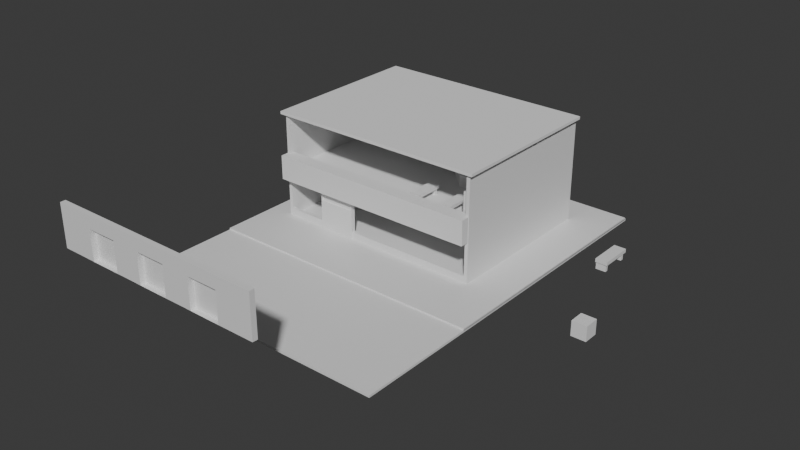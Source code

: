 # Source: prototype1.blend  (saved by Blender 4.1.24; exported with 4.5.12 LTS)
import bpy
from mathutils import Matrix  # noqa: F401  (used for matrix-valued properties, if any)

bpy.ops.wm.read_factory_settings(use_empty=True)
scene = bpy.context.scene
scene.name = 'Scene'

# ---- collections
col_collection = bpy.data.collections.new('Collection'); scene.collection.children.link(col_collection)

# ---- materials (node trees are filled in below, after node groups)
mat_material = bpy.data.materials.new('Material')
mat_material.alpha_threshold = 0.0
mat_material.use_transparent_shadow = False
mat_material.roughness = 0.5
mat_material.line_color = (0.0, 0.0, 0.0, 1.0)

# ---- material node trees
mat_material.use_nodes = True; mat_material.node_tree.nodes.clear()
_N = mat_material.node_tree.nodes; _L = mat_material.node_tree.links
n0 = _N.new('ShaderNodeOutputMaterial'); n0.name = 'Material Output'; n0.location = (300, 300)
n1 = _N.new('ShaderNodeBsdfPrincipled'); n1.name = 'Principled BSDF'; n1.location = (10, 300)
n1.inputs[3].default_value = 1.45
_L.new(n1.outputs[0], n0.inputs[0])
n0.is_active_output = True

# ---- world
world_world = bpy.data.worlds.new('World'); scene.world = world_world
world_world.use_nodes = True; world_world.node_tree.nodes.clear()
_N = world_world.node_tree.nodes; _L = world_world.node_tree.links
n0 = _N.new('ShaderNodeOutputWorld'); n0.name = 'World Output'; n0.location = (300, 300)
n1 = _N.new('ShaderNodeBackground'); n1.name = 'Background'; n1.location = (10, 300)
n1.inputs[0].default_value = (0.05088, 0.05088, 0.05088, 1.0)
_L.new(n1.outputs[0], n0.inputs[0])
n0.is_active_output = True
world_world.color = (0.05088, 0.05088, 0.05088)
world_world.use_sun_shadow = False
world_world.sun_shadow_jitter_overblur = 0.0

# ---- meshes
me_cube = bpy.data.meshes.new('Cube')
me_cube.from_pydata([(1.0, 1.0, 1.0), (1.0, 1.0, -1.0), (1.0, -1.0, 1.0), (1.0, -1.0, -1.0), (-1.0, 1.0, 1.0), (-1.0, 1.0, -1.0), (-1.0, -1.0, 1.0), (-1.0, -1.0, -1.0)], [], [(0, 4, 6, 2), (3, 2, 6, 7), (7, 6, 4, 5), (5, 1, 3, 7), (1, 0, 2, 3), (5, 4, 0, 1)])
_uv = me_cube.uv_layers.new(name='UVMap')
_uv.uv.foreach_set('vector', [0.625, 0.5, 0.875, 0.5, 0.875, 0.75, 0.625, 0.75, 0.375, 0.75, 0.625, 0.75, 0.625, 1.0, 0.375, 1.0, 0.375, 0.0, 0.625, 0.0, 0.625, 0.25, 0.375, 0.25, 0.125, 0.5, 0.375, 0.5, 0.375, 0.75, 0.125, 0.75, 0.375, 0.5, 0.625, 0.5, 0.625, 0.75, 0.375, 0.75, 0.375, 0.25, 0.625, 0.25, 0.625, 0.5, 0.375, 0.5])
me_cube.materials.append(mat_material)
me_cube.use_mirror_vertex_groups = False
me_cube.update()
me_cube_001 = bpy.data.meshes.new('Cube.001')
me_cube_001.from_pydata([(1.224, 1.662, -0.9831), (1.224, 1.662, -1.002), (1.224, -1.662, -0.9831), (1.224, -1.662, -1.002), (-1.224, 1.662, -0.9831), (-1.224, 1.662, -1.002), (-1.224, -1.662, -0.9831), (-1.224, -1.662, -1.002)], [], [(0, 4, 6, 2), (3, 2, 6, 7), (7, 6, 4, 5), (5, 1, 3, 7), (1, 0, 2, 3), (5, 4, 0, 1)])
_uv = me_cube_001.uv_layers.new(name='UVMap')
_uv.uv.foreach_set('vector', [0.625, 0.5, 0.875, 0.5, 0.875, 0.75, 0.625, 0.75, 0.375, 0.75, 0.625, 0.75, 0.625, 1.0, 0.375, 1.0, 0.375, 0.0, 0.625, 0.0, 0.625, 0.25, 0.375, 0.25, 0.125, 0.5, 0.375, 0.5, 0.375, 0.75, 0.125, 0.75, 0.375, 0.5, 0.625, 0.5, 0.625, 0.75, 0.375, 0.75, 0.375, 0.25, 0.625, 0.25, 0.625, 0.5, 0.375, 0.5])
me_cube_001.materials.append(mat_material)
me_cube_001.use_mirror_vertex_groups = False
me_cube_001.update()
me_cube_002 = bpy.data.meshes.new('Cube.002')
me_cube_002.from_pydata([(1.0, 9.453, 13.52), (1.0, 9.453, -1.0), (1.0, -12.74, 13.52), (1.0, -12.74, -1.0), (0.5282, 9.453, 13.52), (0.5282, 9.453, -1.0), (0.5282, -12.74, 13.52), (0.5282, -12.74, -1.0)], [], [(0, 4, 6, 2), (3, 2, 6, 7), (7, 6, 4, 5), (5, 1, 3, 7), (1, 0, 2, 3), (5, 4, 0, 1)])
_uv = me_cube_002.uv_layers.new(name='UVMap')
_uv.uv.foreach_set('vector', [0.625, 0.5, 0.875, 0.5, 0.875, 0.75, 0.625, 0.75, 0.375, 0.75, 0.625, 0.75, 0.625, 1.0, 0.375, 1.0, 0.375, 0.0, 0.625, 0.0, 0.625, 0.25, 0.375, 0.25, 0.125, 0.5, 0.375, 0.5, 0.375, 0.75, 0.125, 0.75, 0.375, 0.5, 0.625, 0.5, 0.625, 0.75, 0.375, 0.75, 0.375, 0.25, 0.625, 0.25, 0.625, 0.5, 0.375, 0.5])
me_cube_002.materials.append(mat_material)
me_cube_002.use_mirror_vertex_groups = False
me_cube_002.update()
me_cube_003 = bpy.data.meshes.new('Cube.003')
me_cube_003.from_pydata([(1.0, 9.453, 13.52), (1.0, 9.453, -1.0), (1.0, -12.74, 13.52), (1.0, -12.74, -1.0), (0.5282, 9.453, 13.52), (0.5282, 9.453, -1.0), (0.5282, -12.74, 13.52), (0.5282, -12.74, -1.0)], [], [(0, 4, 6, 2), (3, 2, 6, 7), (7, 6, 4, 5), (5, 1, 3, 7), (1, 0, 2, 3), (5, 4, 0, 1)])
_uv = me_cube_003.uv_layers.new(name='UVMap')
_uv.uv.foreach_set('vector', [0.625, 0.5, 0.875, 0.5, 0.875, 0.75, 0.625, 0.75, 0.375, 0.75, 0.625, 0.75, 0.625, 1.0, 0.375, 1.0, 0.375, 0.0, 0.625, 0.0, 0.625, 0.25, 0.375, 0.25, 0.125, 0.5, 0.375, 0.5, 0.375, 0.75, 0.125, 0.75, 0.375, 0.5, 0.625, 0.5, 0.625, 0.75, 0.375, 0.75, 0.375, 0.25, 0.625, 0.25, 0.625, 0.5, 0.375, 0.5])
me_cube_003.materials.append(mat_material)
me_cube_003.use_mirror_vertex_groups = False
me_cube_003.update()
me_cube_004 = bpy.data.meshes.new('Cube.004')
me_cube_004.from_pydata([(1.0, 13.09, 13.52), (1.0, 13.23, -1.428), (1.0, -15.15, 13.52), (1.0, -15.29, -1.236), (0.5282, 13.09, 13.52), (0.5282, 13.23, -1.428), (0.5282, -15.15, 13.52), (0.5282, -15.29, -1.236)], [], [(0, 4, 6, 2), (3, 2, 6, 7), (7, 6, 4, 5), (5, 1, 3, 7), (1, 0, 2, 3), (5, 4, 0, 1)])
_uv = me_cube_004.uv_layers.new(name='UVMap')
_uv.uv.foreach_set('vector', [0.625, 0.5, 0.875, 0.5, 0.875, 0.75, 0.625, 0.75, 0.375, 0.75, 0.625, 0.75, 0.625, 1.0, 0.375, 1.0, 0.375, 0.0, 0.625, 0.0, 0.625, 0.25, 0.375, 0.25, 0.125, 0.5, 0.375, 0.5, 0.375, 0.75, 0.125, 0.75, 0.375, 0.5, 0.625, 0.5, 0.625, 0.75, 0.375, 0.75, 0.375, 0.25, 0.625, 0.25, 0.625, 0.5, 0.375, 0.5])
me_cube_004.materials.append(mat_material)
me_cube_004.use_mirror_vertex_groups = False
me_cube_004.update()
me_cube_005 = bpy.data.meshes.new('Cube.005')
me_cube_005.from_pydata([(1.0, -1.989, 0.2146), (1.0, -1.989, -1.0), (1.0, -19.98, 0.2146), (1.0, -19.98, -1.0), (0.5282, -1.989, 0.2146), (0.5282, -1.989, -1.0), (0.5282, -19.98, 0.2146), (0.5282, -19.98, -1.0)], [], [(0, 4, 6, 2), (3, 2, 6, 7), (7, 6, 4, 5), (5, 1, 3, 7), (1, 0, 2, 3), (5, 4, 0, 1)])
_uv = me_cube_005.uv_layers.new(name='UVMap')
_uv.uv.foreach_set('vector', [0.625, 0.5, 0.875, 0.5, 0.875, 0.75, 0.625, 0.75, 0.375, 0.75, 0.625, 0.75, 0.625, 1.0, 0.375, 1.0, 0.375, 0.0, 0.625, 0.0, 0.625, 0.25, 0.375, 0.25, 0.125, 0.5, 0.375, 0.5, 0.375, 0.75, 0.125, 0.75, 0.375, 0.5, 0.625, 0.5, 0.625, 0.75, 0.375, 0.75, 0.375, 0.25, 0.625, 0.25, 0.625, 0.5, 0.375, 0.5])
me_cube_005.materials.append(mat_material)
me_cube_005.use_mirror_vertex_groups = False
me_cube_005.update()
me_cube_006 = bpy.data.meshes.new('Cube.006')
me_cube_006.from_pydata([(1.0, 13.09, 0.2146), (1.0, 13.09, -1.0), (1.0, -44.84, 0.2146), (1.0, -44.84, -1.0), (0.5282, 13.09, 0.2146), (0.5282, 13.09, -1.0), (0.5282, -44.84, 0.2146), (0.5282, -44.84, -1.0)], [], [(0, 4, 6, 2), (3, 2, 6, 7), (7, 6, 4, 5), (5, 1, 3, 7), (1, 0, 2, 3), (5, 4, 0, 1)])
_uv = me_cube_006.uv_layers.new(name='UVMap')
_uv.uv.foreach_set('vector', [0.625, 0.5, 0.875, 0.5, 0.875, 0.75, 0.625, 0.75, 0.375, 0.75, 0.625, 0.75, 0.625, 1.0, 0.375, 1.0, 0.375, 0.0, 0.625, 0.0, 0.625, 0.25, 0.375, 0.25, 0.125, 0.5, 0.375, 0.5, 0.375, 0.75, 0.125, 0.75, 0.375, 0.5, 0.625, 0.5, 0.625, 0.75, 0.375, 0.75, 0.375, 0.25, 0.625, 0.25, 0.625, 0.5, 0.375, 0.5])
me_cube_006.materials.append(mat_material)
me_cube_006.use_mirror_vertex_groups = False
me_cube_006.update()
me_cube_007 = bpy.data.meshes.new('Cube.007')
me_cube_007.from_pydata([(1.14, 3.485, 5.096), (1.14, 3.485, 3.191), (1.14, -12.2, 5.096), (1.14, -12.2, 3.191), (0.5282, 4.026, 5.217), (0.5282, 4.026, -1.0), (0.5282, -12.74, 5.217), (0.5282, -12.74, -1.0), (1.14, 4.026, 5.217), (1.14, 4.026, -1.0), (1.14, -12.74, 5.217), (1.14, -12.74, -1.0), (1.026, 3.485, 5.096), (1.026, 3.485, 3.191), (1.026, -12.2, 5.096), (1.026, -12.2, 3.191)], [], [(8, 4, 6, 10), (11, 10, 6, 7), (7, 6, 4, 5), (5, 9, 11, 7), (3, 1, 13, 15), (5, 4, 8, 9), (0, 1, 9, 8), (3, 2, 10, 11), (2, 0, 8, 10), (1, 3, 11, 9), (13, 12, 14, 15), (2, 3, 15, 14), (0, 2, 14, 12), (1, 0, 12, 13)])
_uv = me_cube_007.uv_layers.new(name='UVMap')
_uv.uv.foreach_set('vector', [0.625, 0.5, 0.875, 0.5, 0.875, 0.75, 0.625, 0.75, 0.375, 0.75, 0.625, 0.75, 0.625, 1.0, 0.375, 1.0, 0.375, 0.0, 0.625, 0.0, 0.625, 0.25, 0.375, 0.25, 0.125, 0.5, 0.375, 0.5, 0.375, 0.75, 0.125, 0.75, 0.3967, 0.7419, 0.3967, 0.5081, 0.3967, 0.5081, 0.3967, 0.7419, 0.375, 0.25, 0.625, 0.25, 0.625, 0.5, 0.375, 0.5, 0.6033, 0.5081, 0.3967, 0.5081, 0.375, 0.5, 0.625, 0.5, 0.3967, 0.7419, 0.6033, 0.7419, 0.625, 0.75, 0.375, 0.75, 0.6033, 0.7419, 0.6033, 0.5081, 0.625, 0.5, 0.625, 0.75, 0.3967, 0.5081, 0.3967, 0.7419, 0.375, 0.75, 0.375, 0.5, 0.3967, 0.5081, 0.6033, 0.5081, 0.6033, 0.7419, 0.3967, 0.7419, 0.6033, 0.7419, 0.3967, 0.7419, 0.3967, 0.7419, 0.6033, 0.7419, 0.6033, 0.5081, 0.6033, 0.7419, 0.6033, 0.7419, 0.6033, 0.5081, 0.3967, 0.5081, 0.6033, 0.5081, 0.6033, 0.5081, 0.3967, 0.5081])
me_cube_007.materials.append(mat_material)
me_cube_007.use_mirror_vertex_groups = False
me_cube_007.update()
me_cube_008 = bpy.data.meshes.new('Cube.008')
me_cube_008.from_pydata([(1.0, 2.937, -1.0), (1.0, -12.36, -1.0), (-0.7078, 2.937, -1.0), (-0.7078, -12.36, -1.0), (-1.684, 11.66, -1.0), (-1.684, 6.027, -1.0), (-7.568, 11.66, -1.0), (-7.568, 6.027, -1.0), (1.0, 2.937, 0.7699), (-0.7078, -12.36, 0.7699), (1.0, -12.36, 0.7699), (-0.7078, 2.937, 0.7699), (-1.684, 11.66, 0.7699), (-1.684, 6.027, 0.7699), (-7.568, 11.66, 0.7699), (-7.568, 6.027, 0.7699), (-0.6797, -12.05, 0.7699), (-0.6797, -12.05, 0.8762), (1.028, -12.05, 0.8762), (1.028, 3.247, 0.8762), (-0.6797, 3.247, 0.8762), (-1.656, 6.337, 0.8762), (-1.656, 11.97, 0.8762), (-7.54, 6.337, 0.8762), (-7.54, 11.97, 0.8762), (1.028, 3.247, 0.7699), (1.028, -12.05, 0.7699), (-0.6797, 3.247, 0.7699), (-1.656, 11.97, 0.7699), (-1.656, 6.337, 0.7699), (-7.54, 11.97, 0.7699), (-7.54, 6.337, 0.7699)], [], [(10, 8, 25, 26), (2, 0, 1, 3), (13, 11, 27, 29), (15, 13, 29, 31), (0, 2, 5, 4), (8, 0, 4, 12), (4, 5, 7, 6), (12, 4, 6, 14), (20, 17, 18, 19, 22, 24, 23, 21), (7, 15, 14, 6), (8, 12, 28, 25), (5, 13, 15, 7), (2, 11, 13, 5), (0, 8, 10, 1), (3, 9, 11, 2), (1, 10, 9, 3), (26, 18, 17, 16), (16, 17, 20, 27), (25, 19, 18, 26), (27, 20, 21, 29), (29, 21, 23, 31), (31, 23, 24, 30), (22, 28, 30, 24), (19, 25, 28, 22), (11, 9, 16, 27), (9, 10, 26, 16), (12, 14, 30, 28), (14, 15, 31, 30)])
_uv = me_cube_008.uv_layers.new(name='UVMap')
_uv.uv.foreach_set('vector', [0.6108, 0.75, 0.6108, 0.5, 0.6108, 0.5, 0.6108, 0.75, 0.125, 0.5, 0.375, 0.5, 0.375, 0.75, 0.125, 0.75, 0.6108, 0.25, 0.6108, 0.25, 0.6108, 0.25, 0.6108, 0.25, 0.6108, 0.25, 0.6108, 0.25, 0.6108, 0.25, 0.6108, 0.25, 0.375, 0.5, 0.125, 0.5, 0.125, 0.5, 0.375, 0.5, 0.6108, 0.5, 0.375, 0.5, 0.375, 0.5, 0.6108, 0.5, 0.375, 0.5, 0.125, 0.5, 0.125, 0.5, 0.375, 0.5, 0.6108, 0.5, 0.375, 0.5, 0.375, 0.5, 0.6108, 0.5, 0.875, 0.75, 0.875, 0.75, 0.625, 0.75, 0.625, 0.5, 0.625, 0.5, 0.625, 0.5, 0.875, 0.5, 0.875, 0.5, 0.375, 0.25, 0.6108, 0.25, 0.6108, 0.5, 0.375, 0.5, 0.6108, 0.5, 0.6108, 0.5, 0.6108, 0.5, 0.6108, 0.5, 0.375, 0.25, 0.6108, 0.25, 0.6108, 0.25, 0.375, 0.25, 0.375, 0.25, 0.6108, 0.25, 0.6108, 0.25, 0.375, 0.25, 0.375, 0.5, 0.6108, 0.5, 0.6108, 0.75, 0.375, 0.75, 0.375, 0.0, 0.6108, 0.0, 0.6108, 0.25, 0.375, 0.25, 0.375, 0.75, 0.6108, 0.75, 0.6108, 1.0, 0.375, 1.0, 0.6108, 0.75, 0.625, 0.75, 0.625, 1.0, 0.6108, 1.0, 0.6108, 0.0, 0.625, 0.0, 0.625, 0.25, 0.6108, 0.25, 0.6108, 0.5, 0.625, 0.5, 0.625, 0.75, 0.6108, 0.75, 0.6108, 0.25, 0.625, 0.25, 0.625, 0.25, 0.6108, 0.25, 0.6108, 0.25, 0.625, 0.25, 0.625, 0.25, 0.6108, 0.25, 0.6108, 0.25, 0.625, 0.25, 0.625, 0.5, 0.6108, 0.5, 0.625, 0.5, 0.6108, 0.5, 0.6108, 0.5, 0.625, 0.5, 0.625, 0.5, 0.6108, 0.5, 0.6108, 0.5, 0.625, 0.5, 0.6108, 0.25, 0.6108, 0.0, 0.6108, 0.0, 0.6108, 0.25, 0.6108, 1.0, 0.6108, 0.75, 0.6108, 0.75, 0.6108, 1.0, 0.6108, 0.5, 0.6108, 0.5, 0.6108, 0.5, 0.6108, 0.5, 0.6108, 0.5, 0.6108, 0.25, 0.6108, 0.25, 0.6108, 0.5])
me_cube_008.materials.append(mat_material)
me_cube_008.use_mirror_vertex_groups = False
me_cube_008.update()
me_cube_009 = bpy.data.meshes.new('Cube.009')
me_cube_009.from_pydata([(-1.0, -1.0, -1.0), (-1.0, -1.0, 3.551), (-1.0, 1.805, -1.0), (-1.0, 1.805, 3.551), (-0.03776, -1.0, -1.0), (-0.03776, -1.0, 3.551), (-0.03776, 1.805, -1.0), (-0.03776, 1.805, 3.551), (-1.0, 0.4168, -1.0), (-1.0, 0.4168, 3.551), (-0.03776, 0.4168, -1.0), (-0.03776, 0.4168, 3.551), (-0.03776, 0.2636, 0.07418), (-0.03776, 0.2636, 3.373), (-0.03776, -0.8673, 3.373), (-0.03776, -0.8673, 0.07418), (-0.03776, 1.672, 0.07418), (-0.03776, 1.672, 3.373), (-0.03776, 0.5701, 3.373), (-0.03776, 0.5701, 0.07418), (-0.1508, 0.2636, 3.373), (-0.1508, 0.2636, 0.07418), (-0.1508, -0.8673, 0.07418), (-0.1508, -0.8673, 3.373), (-0.1508, 1.672, 3.373), (-0.1508, 1.672, 0.07418), (-0.1508, 0.5701, 0.07418), (-0.1508, 0.5701, 3.373)], [], [(8, 9, 3, 2), (2, 3, 7, 6), (15, 12, 21, 22), (4, 5, 1, 0), (8, 10, 4, 0), (11, 9, 1, 5), (7, 3, 9, 11), (2, 6, 10, 8), (14, 15, 22, 23), (0, 1, 9, 8), (10, 11, 13, 12), (11, 5, 14, 13), (5, 4, 15, 14), (4, 10, 12, 15), (6, 7, 17, 16), (7, 11, 18, 17), (11, 10, 19, 18), (10, 6, 16, 19), (21, 20, 23, 22), (25, 24, 27, 26), (17, 18, 27, 24), (16, 17, 24, 25), (13, 14, 23, 20), (18, 19, 26, 27), (12, 13, 20, 21), (19, 16, 25, 26)])
_uv = me_cube_009.uv_layers.new(name='UVMap')
_uv.uv.foreach_set('vector', [0.375, 0.1263, 0.625, 0.1263, 0.625, 0.25, 0.375, 0.25, 0.375, 0.25, 0.625, 0.25, 0.625, 0.5, 0.375, 0.5, 0.3833, 0.7365, 0.3833, 0.6372, 0.3833, 0.6372, 0.3833, 0.7365, 0.375, 0.75, 0.625, 0.75, 0.625, 1.0, 0.375, 1.0, 0.125, 0.6237, 0.375, 0.6237, 0.375, 0.75, 0.125, 0.75, 0.625, 0.6237, 0.875, 0.6237, 0.875, 0.75, 0.625, 0.75, 0.625, 0.5, 0.875, 0.5, 0.875, 0.6237, 0.625, 0.6237, 0.125, 0.5, 0.375, 0.5, 0.375, 0.6237, 0.125, 0.6237, 0.6167, 0.7365, 0.3833, 0.7365, 0.3833, 0.7365, 0.6167, 0.7365, 0.375, 0.0, 0.625, 0.0, 0.625, 0.1263, 0.375, 0.1263, 0.375, 0.6237, 0.625, 0.6237, 0.6167, 0.6372, 0.3833, 0.6372, 0.625, 0.6237, 0.625, 0.75, 0.6167, 0.7365, 0.6167, 0.6372, 0.625, 0.75, 0.375, 0.75, 0.3833, 0.7365, 0.6167, 0.7365, 0.375, 0.75, 0.375, 0.6237, 0.3833, 0.6372, 0.3833, 0.7365, 0.375, 0.5, 0.625, 0.5, 0.6167, 0.5135, 0.3833, 0.5135, 0.625, 0.5, 0.625, 0.6237, 0.6167, 0.6103, 0.6167, 0.5135, 0.625, 0.6237, 0.375, 0.6237, 0.3833, 0.6103, 0.6167, 0.6103, 0.375, 0.6237, 0.375, 0.5, 0.3833, 0.5135, 0.3833, 0.6103, 0.3833, 0.6372, 0.6167, 0.6372, 0.6167, 0.7365, 0.3833, 0.7365, 0.3833, 0.5135, 0.6167, 0.5135, 0.6167, 0.6103, 0.3833, 0.6103, 0.6167, 0.5135, 0.6167, 0.6103, 0.6167, 0.6103, 0.6167, 0.5135, 0.3833, 0.5135, 0.6167, 0.5135, 0.6167, 0.5135, 0.3833, 0.5135, 0.6167, 0.6372, 0.6167, 0.7365, 0.6167, 0.7365, 0.6167, 0.6372, 0.6167, 0.6103, 0.3833, 0.6103, 0.3833, 0.6103, 0.6167, 0.6103, 0.3833, 0.6372, 0.6167, 0.6372, 0.6167, 0.6372, 0.3833, 0.6372, 0.3833, 0.6103, 0.3833, 0.5135, 0.3833, 0.5135, 0.3833, 0.6103])
me_cube_009.update()
me_cube_011 = bpy.data.meshes.new('Cube.011')
me_cube_011.from_pydata([(-1.0, -1.0, -1.0), (-1.0, -1.0, 3.551), (-1.0, 1.805, -1.0), (-1.0, 1.805, 3.551), (-0.03776, -1.0, -1.0), (-0.03776, -1.0, 3.551), (-0.03776, 1.805, -1.0), (-0.03776, 1.805, 3.551), (-1.0, 0.4168, -1.0), (-1.0, 0.4168, 3.551), (-0.03776, 0.4168, -1.0), (-0.03776, 0.4168, 3.551), (-0.03776, 0.2636, 0.07418), (-0.03776, 0.2636, 3.373), (-0.03776, -0.8673, 3.373), (-0.03776, -0.8673, 0.07418), (-0.03776, 1.672, 0.07418), (-0.03776, 1.672, 3.373), (-0.03776, 0.5701, 3.373), (-0.03776, 0.5701, 0.07418), (-0.1508, 0.2636, 3.373), (-0.1508, 0.2636, 0.07418), (-0.1508, -0.8673, 0.07418), (-0.1508, -0.8673, 3.373), (-0.1508, 1.672, 3.373), (-0.1508, 1.672, 0.07418), (-0.1508, 0.5701, 0.07418), (-0.1508, 0.5701, 3.373)], [], [(8, 9, 3, 2), (2, 3, 7, 6), (15, 12, 21, 22), (4, 5, 1, 0), (8, 10, 4, 0), (11, 9, 1, 5), (7, 3, 9, 11), (2, 6, 10, 8), (14, 15, 22, 23), (0, 1, 9, 8), (10, 11, 13, 12), (11, 5, 14, 13), (5, 4, 15, 14), (4, 10, 12, 15), (6, 7, 17, 16), (7, 11, 18, 17), (11, 10, 19, 18), (10, 6, 16, 19), (21, 20, 23, 22), (25, 24, 27, 26), (17, 18, 27, 24), (16, 17, 24, 25), (13, 14, 23, 20), (18, 19, 26, 27), (12, 13, 20, 21), (19, 16, 25, 26)])
_uv = me_cube_011.uv_layers.new(name='UVMap')
_uv.uv.foreach_set('vector', [0.375, 0.1263, 0.625, 0.1263, 0.625, 0.25, 0.375, 0.25, 0.375, 0.25, 0.625, 0.25, 0.625, 0.5, 0.375, 0.5, 0.3833, 0.7365, 0.3833, 0.6372, 0.3833, 0.6372, 0.3833, 0.7365, 0.375, 0.75, 0.625, 0.75, 0.625, 1.0, 0.375, 1.0, 0.125, 0.6237, 0.375, 0.6237, 0.375, 0.75, 0.125, 0.75, 0.625, 0.6237, 0.875, 0.6237, 0.875, 0.75, 0.625, 0.75, 0.625, 0.5, 0.875, 0.5, 0.875, 0.6237, 0.625, 0.6237, 0.125, 0.5, 0.375, 0.5, 0.375, 0.6237, 0.125, 0.6237, 0.6167, 0.7365, 0.3833, 0.7365, 0.3833, 0.7365, 0.6167, 0.7365, 0.375, 0.0, 0.625, 0.0, 0.625, 0.1263, 0.375, 0.1263, 0.375, 0.6237, 0.625, 0.6237, 0.6167, 0.6372, 0.3833, 0.6372, 0.625, 0.6237, 0.625, 0.75, 0.6167, 0.7365, 0.6167, 0.6372, 0.625, 0.75, 0.375, 0.75, 0.3833, 0.7365, 0.6167, 0.7365, 0.375, 0.75, 0.375, 0.6237, 0.3833, 0.6372, 0.3833, 0.7365, 0.375, 0.5, 0.625, 0.5, 0.6167, 0.5135, 0.3833, 0.5135, 0.625, 0.5, 0.625, 0.6237, 0.6167, 0.6103, 0.6167, 0.5135, 0.625, 0.6237, 0.375, 0.6237, 0.3833, 0.6103, 0.6167, 0.6103, 0.375, 0.6237, 0.375, 0.5, 0.3833, 0.5135, 0.3833, 0.6103, 0.3833, 0.6372, 0.6167, 0.6372, 0.6167, 0.7365, 0.3833, 0.7365, 0.3833, 0.5135, 0.6167, 0.5135, 0.6167, 0.6103, 0.3833, 0.6103, 0.6167, 0.5135, 0.6167, 0.6103, 0.6167, 0.6103, 0.6167, 0.5135, 0.3833, 0.5135, 0.6167, 0.5135, 0.6167, 0.5135, 0.3833, 0.5135, 0.6167, 0.6372, 0.6167, 0.7365, 0.6167, 0.7365, 0.6167, 0.6372, 0.6167, 0.6103, 0.3833, 0.6103, 0.3833, 0.6103, 0.6167, 0.6103, 0.3833, 0.6372, 0.6167, 0.6372, 0.6167, 0.6372, 0.3833, 0.6372, 0.3833, 0.6103, 0.3833, 0.5135, 0.3833, 0.5135, 0.3833, 0.6103])
me_cube_011.update()
me_cube_012 = bpy.data.meshes.new('Cube.012')
me_cube_012.from_pydata([(-1.0, -1.0, -1.0), (-1.0, -1.0, 3.551), (-1.0, 1.805, -1.0), (-1.0, 1.805, 3.551), (-0.03776, -1.0, -1.0), (-0.03776, -1.0, 3.551), (-0.03776, 1.805, -1.0), (-0.03776, 1.805, 3.551), (-1.0, 0.4168, -1.0), (-1.0, 0.4168, 3.551), (-0.03776, 0.4168, -1.0), (-0.03776, 0.4168, 3.551), (-0.03776, 0.2636, 0.07418), (-0.03776, 0.2636, 3.373), (-0.03776, -0.8673, 3.373), (-0.03776, -0.8673, 0.07418), (-0.03776, 1.672, 0.07418), (-0.03776, 1.672, 3.373), (-0.03776, 0.5701, 3.373), (-0.03776, 0.5701, 0.07418), (-0.1508, 0.2636, 3.373), (-0.1508, 0.2636, 0.07418), (-0.1508, -0.8673, 0.07418), (-0.1508, -0.8673, 3.373), (-0.1508, 1.672, 3.373), (-0.1508, 1.672, 0.07418), (-0.1508, 0.5701, 0.07418), (-0.1508, 0.5701, 3.373)], [], [(8, 9, 3, 2), (2, 3, 7, 6), (15, 12, 21, 22), (4, 5, 1, 0), (8, 10, 4, 0), (11, 9, 1, 5), (7, 3, 9, 11), (2, 6, 10, 8), (14, 15, 22, 23), (0, 1, 9, 8), (10, 11, 13, 12), (11, 5, 14, 13), (5, 4, 15, 14), (4, 10, 12, 15), (6, 7, 17, 16), (7, 11, 18, 17), (11, 10, 19, 18), (10, 6, 16, 19), (21, 20, 23, 22), (25, 24, 27, 26), (17, 18, 27, 24), (16, 17, 24, 25), (13, 14, 23, 20), (18, 19, 26, 27), (12, 13, 20, 21), (19, 16, 25, 26)])
_uv = me_cube_012.uv_layers.new(name='UVMap')
_uv.uv.foreach_set('vector', [0.375, 0.1263, 0.625, 0.1263, 0.625, 0.25, 0.375, 0.25, 0.375, 0.25, 0.625, 0.25, 0.625, 0.5, 0.375, 0.5, 0.3833, 0.7365, 0.3833, 0.6372, 0.3833, 0.6372, 0.3833, 0.7365, 0.375, 0.75, 0.625, 0.75, 0.625, 1.0, 0.375, 1.0, 0.125, 0.6237, 0.375, 0.6237, 0.375, 0.75, 0.125, 0.75, 0.625, 0.6237, 0.875, 0.6237, 0.875, 0.75, 0.625, 0.75, 0.625, 0.5, 0.875, 0.5, 0.875, 0.6237, 0.625, 0.6237, 0.125, 0.5, 0.375, 0.5, 0.375, 0.6237, 0.125, 0.6237, 0.6167, 0.7365, 0.3833, 0.7365, 0.3833, 0.7365, 0.6167, 0.7365, 0.375, 0.0, 0.625, 0.0, 0.625, 0.1263, 0.375, 0.1263, 0.375, 0.6237, 0.625, 0.6237, 0.6167, 0.6372, 0.3833, 0.6372, 0.625, 0.6237, 0.625, 0.75, 0.6167, 0.7365, 0.6167, 0.6372, 0.625, 0.75, 0.375, 0.75, 0.3833, 0.7365, 0.6167, 0.7365, 0.375, 0.75, 0.375, 0.6237, 0.3833, 0.6372, 0.3833, 0.7365, 0.375, 0.5, 0.625, 0.5, 0.6167, 0.5135, 0.3833, 0.5135, 0.625, 0.5, 0.625, 0.6237, 0.6167, 0.6103, 0.6167, 0.5135, 0.625, 0.6237, 0.375, 0.6237, 0.3833, 0.6103, 0.6167, 0.6103, 0.375, 0.6237, 0.375, 0.5, 0.3833, 0.5135, 0.3833, 0.6103, 0.3833, 0.6372, 0.6167, 0.6372, 0.6167, 0.7365, 0.3833, 0.7365, 0.3833, 0.5135, 0.6167, 0.5135, 0.6167, 0.6103, 0.3833, 0.6103, 0.6167, 0.5135, 0.6167, 0.6103, 0.6167, 0.6103, 0.6167, 0.5135, 0.3833, 0.5135, 0.6167, 0.5135, 0.6167, 0.5135, 0.3833, 0.5135, 0.6167, 0.6372, 0.6167, 0.7365, 0.6167, 0.7365, 0.6167, 0.6372, 0.6167, 0.6103, 0.3833, 0.6103, 0.3833, 0.6103, 0.6167, 0.6103, 0.3833, 0.6372, 0.6167, 0.6372, 0.6167, 0.6372, 0.3833, 0.6372, 0.3833, 0.6103, 0.3833, 0.5135, 0.3833, 0.5135, 0.3833, 0.6103])
me_cube_012.update()
me_cube_013 = bpy.data.meshes.new('Cube.013')
me_cube_013.from_pydata([(1.0, 21.8, 5.942), (1.0, 21.8, -1.0), (1.0, -19.98, 5.942), (1.0, -19.98, -1.0), (0.5282, 21.8, 5.942), (0.5282, 21.8, -1.0), (0.5282, -19.98, 5.942), (0.5282, -19.98, -1.0)], [], [(0, 4, 6, 2), (3, 2, 6, 7), (7, 6, 4, 5), (5, 1, 3, 7), (1, 0, 2, 3), (5, 4, 0, 1)])
_uv = me_cube_013.uv_layers.new(name='UVMap')
_uv.uv.foreach_set('vector', [0.625, 0.5, 0.875, 0.5, 0.875, 0.75, 0.625, 0.75, 0.375, 0.75, 0.625, 0.75, 0.625, 1.0, 0.375, 1.0, 0.375, 0.0, 0.625, 0.0, 0.625, 0.25, 0.375, 0.25, 0.125, 0.5, 0.375, 0.5, 0.375, 0.75, 0.125, 0.75, 0.375, 0.5, 0.625, 0.5, 0.625, 0.75, 0.375, 0.75, 0.375, 0.25, 0.625, 0.25, 0.625, 0.5, 0.375, 0.5])
me_cube_013.materials.append(mat_material)
me_cube_013.use_mirror_vertex_groups = False
me_cube_013.update()
me_cube_014 = bpy.data.meshes.new('Cube.014')
me_cube_014.from_pydata([(1.0, 4.027, 3.63), (1.0, 4.027, -1.0), (1.0, -19.98, 3.63), (1.0, -19.98, -1.0), (0.5282, 4.027, 3.63), (0.5282, 4.027, -1.0), (0.5282, -19.98, 3.63), (0.5282, -19.98, -1.0)], [], [(0, 4, 6, 2), (3, 2, 6, 7), (7, 6, 4, 5), (5, 1, 3, 7), (1, 0, 2, 3), (5, 4, 0, 1)])
_uv = me_cube_014.uv_layers.new(name='UVMap')
_uv.uv.foreach_set('vector', [0.625, 0.5, 0.875, 0.5, 0.875, 0.75, 0.625, 0.75, 0.375, 0.75, 0.625, 0.75, 0.625, 1.0, 0.375, 1.0, 0.375, 0.0, 0.625, 0.0, 0.625, 0.25, 0.375, 0.25, 0.125, 0.5, 0.375, 0.5, 0.375, 0.75, 0.125, 0.75, 0.375, 0.5, 0.625, 0.5, 0.625, 0.75, 0.375, 0.75, 0.375, 0.25, 0.625, 0.25, 0.625, 0.5, 0.375, 0.5])
me_cube_014.materials.append(mat_material)
me_cube_014.use_mirror_vertex_groups = False
me_cube_014.update()
me_cube_015 = bpy.data.meshes.new('Cube.015')
me_cube_015.from_pydata([(1.0, 4.027, 3.63), (1.0, 4.027, -1.0), (1.0, -19.98, 3.63), (1.0, -19.98, -1.0), (0.5282, 4.027, 3.63), (0.5282, 4.027, -1.0), (0.5282, -19.98, 3.63), (0.5282, -19.98, -1.0)], [], [(0, 4, 6, 2), (3, 2, 6, 7), (7, 6, 4, 5), (5, 1, 3, 7), (1, 0, 2, 3), (5, 4, 0, 1)])
_uv = me_cube_015.uv_layers.new(name='UVMap')
_uv.uv.foreach_set('vector', [0.625, 0.5, 0.875, 0.5, 0.875, 0.75, 0.625, 0.75, 0.375, 0.75, 0.625, 0.75, 0.625, 1.0, 0.375, 1.0, 0.375, 0.0, 0.625, 0.0, 0.625, 0.25, 0.375, 0.25, 0.125, 0.5, 0.375, 0.5, 0.375, 0.75, 0.125, 0.75, 0.375, 0.5, 0.625, 0.5, 0.625, 0.75, 0.375, 0.75, 0.375, 0.25, 0.625, 0.25, 0.625, 0.5, 0.375, 0.5])
me_cube_015.materials.append(mat_material)
me_cube_015.use_mirror_vertex_groups = False
me_cube_015.update()
me_cube_016 = bpy.data.meshes.new('Cube.016')
me_cube_016.from_pydata([(1.0, 4.027, 3.63), (1.0, 4.027, -1.0), (1.0, -19.98, 3.63), (1.0, -19.98, -1.0), (0.5282, 4.027, 3.63), (0.5282, 4.027, -1.0), (0.5282, -19.98, 3.63), (0.5282, -19.98, -1.0)], [], [(0, 4, 6, 2), (3, 2, 6, 7), (7, 6, 4, 5), (5, 1, 3, 7), (1, 0, 2, 3), (5, 4, 0, 1)])
_uv = me_cube_016.uv_layers.new(name='UVMap')
_uv.uv.foreach_set('vector', [0.625, 0.5, 0.875, 0.5, 0.875, 0.75, 0.625, 0.75, 0.375, 0.75, 0.625, 0.75, 0.625, 1.0, 0.375, 1.0, 0.375, 0.0, 0.625, 0.0, 0.625, 0.25, 0.375, 0.25, 0.125, 0.5, 0.375, 0.5, 0.375, 0.75, 0.125, 0.75, 0.375, 0.5, 0.625, 0.5, 0.625, 0.75, 0.375, 0.75, 0.375, 0.25, 0.625, 0.25, 0.625, 0.5, 0.375, 0.5])
me_cube_016.materials.append(mat_material)
me_cube_016.use_mirror_vertex_groups = False
me_cube_016.update()
me_cube_017 = bpy.data.meshes.new('Cube.017')
me_cube_017.from_pydata([(1.0, 4.027, 3.63), (1.0, 4.027, -1.0), (1.0, -19.98, 3.63), (1.0, -19.98, -1.0), (0.5282, 4.027, 3.63), (0.5282, 4.027, -1.0), (0.5282, -19.98, 3.63), (0.5282, -19.98, -1.0)], [], [(0, 4, 6, 2), (3, 2, 6, 7), (7, 6, 4, 5), (5, 1, 3, 7), (1, 0, 2, 3), (5, 4, 0, 1)])
_uv = me_cube_017.uv_layers.new(name='UVMap')
_uv.uv.foreach_set('vector', [0.625, 0.5, 0.875, 0.5, 0.875, 0.75, 0.625, 0.75, 0.375, 0.75, 0.625, 0.75, 0.625, 1.0, 0.375, 1.0, 0.375, 0.0, 0.625, 0.0, 0.625, 0.25, 0.375, 0.25, 0.125, 0.5, 0.375, 0.5, 0.375, 0.75, 0.125, 0.75, 0.375, 0.5, 0.625, 0.5, 0.625, 0.75, 0.375, 0.75, 0.375, 0.25, 0.625, 0.25, 0.625, 0.5, 0.375, 0.5])
me_cube_017.materials.append(mat_material)
me_cube_017.use_mirror_vertex_groups = False
me_cube_017.update()
me_cube_018 = bpy.data.meshes.new('Cube.018')
me_cube_018.from_pydata([(2.172, 14.35, 1.819), (2.172, 14.35, -1.47), (2.172, -80.79, 1.819), (2.172, -80.79, -1.47), (0.3065, 14.35, 1.819), (0.3065, 14.35, -1.5), (0.3065, -80.79, 1.819), (0.3065, -80.79, -1.5)], [], [(0, 4, 6, 2), (3, 2, 6, 7), (7, 6, 4, 5), (5, 1, 3, 7), (1, 0, 2, 3), (5, 4, 0, 1)])
_uv = me_cube_018.uv_layers.new(name='UVMap')
_uv.uv.foreach_set('vector', [0.625, 0.5, 0.875, 0.5, 0.875, 0.75, 0.625, 0.75, 0.375, 0.75, 0.625, 0.75, 0.625, 1.0, 0.375, 1.0, 0.375, 0.0, 0.625, 0.0, 0.625, 0.25, 0.375, 0.25, 0.125, 0.5, 0.375, 0.5, 0.375, 0.75, 0.125, 0.75, 0.375, 0.5, 0.625, 0.5, 0.625, 0.75, 0.375, 0.75, 0.375, 0.25, 0.625, 0.25, 0.625, 0.5, 0.375, 0.5])
me_cube_018.materials.append(mat_material)
me_cube_018.use_mirror_vertex_groups = False
me_cube_018.update()
me_cube_019 = bpy.data.meshes.new('Cube.019')
me_cube_019.from_pydata([(0.721, -4.219, -1.0), (-6.951, -4.219, 7.016), (0.721, 1.0, -1.0), (-6.951, 1.0, 7.016), (11.18, -4.219, -1.0), (0.7063, -4.219, 7.016), (11.18, 1.0, -1.0), (0.7063, 1.0, 7.016)], [], [(0, 1, 3, 2), (2, 3, 7, 6), (6, 7, 5, 4), (4, 5, 1, 0), (2, 6, 4, 0), (7, 3, 1, 5)])
_uv = me_cube_019.uv_layers.new(name='UVMap')
_uv.uv.foreach_set('vector', [0.375, 0.0, 0.625, 0.0, 0.625, 0.25, 0.375, 0.25, 0.375, 0.25, 0.625, 0.25, 0.625, 0.5, 0.375, 0.5, 0.375, 0.5, 0.625, 0.5, 0.625, 0.75, 0.375, 0.75, 0.375, 0.75, 0.625, 0.75, 0.625, 1.0, 0.375, 1.0, 0.125, 0.5, 0.375, 0.5, 0.375, 0.75, 0.125, 0.75, 0.625, 0.5, 0.875, 0.5, 0.875, 0.75, 0.625, 0.75])
me_cube_019.update()
me_cube_020 = bpy.data.meshes.new('Cube.020')
me_cube_020.from_pydata([(-1.0, -14.77, -1.0), (-1.0, -14.77, -0.646), (-1.0, 1.0, -1.0), (-1.0, 1.0, -0.646), (26.66, -14.77, -1.0), (26.66, -14.77, -0.646), (26.66, 1.0, -1.0), (26.66, 1.0, -0.646)], [], [(0, 1, 3, 2), (2, 3, 7, 6), (6, 7, 5, 4), (4, 5, 1, 0), (2, 6, 4, 0), (7, 3, 1, 5)])
_uv = me_cube_020.uv_layers.new(name='UVMap')
_uv.uv.foreach_set('vector', [0.375, 0.0, 0.625, 0.0, 0.625, 0.25, 0.375, 0.25, 0.375, 0.25, 0.625, 0.25, 0.625, 0.5, 0.375, 0.5, 0.375, 0.5, 0.625, 0.5, 0.625, 0.75, 0.375, 0.75, 0.375, 0.75, 0.625, 0.75, 0.625, 1.0, 0.375, 1.0, 0.125, 0.5, 0.375, 0.5, 0.375, 0.75, 0.125, 0.75, 0.625, 0.5, 0.875, 0.5, 0.875, 0.75, 0.625, 0.75])
me_cube_020.update()
me_cube_021 = bpy.data.meshes.new('Cube.021')
me_cube_021.from_pydata([(-1.0, -1.0, -1.0), (-1.0, -1.0, 3.551), (-1.0, 1.805, -1.0), (-1.0, 1.805, 3.551), (-0.03776, -1.0, -1.0), (-0.03776, -1.0, 3.551), (-0.03776, 1.805, -1.0), (-0.03776, 1.805, 3.551), (-1.0, 0.4168, -1.0), (-1.0, 0.4168, 3.551), (-0.03776, 0.4168, -1.0), (-0.03776, 0.4168, 3.551), (-0.03776, 0.2636, 0.07418), (-0.03776, 0.2636, 3.373), (-0.03776, -0.8673, 3.373), (-0.03776, -0.8673, 0.07418), (-0.03776, 1.672, 0.07418), (-0.03776, 1.672, 3.373), (-0.03776, 0.5701, 3.373), (-0.03776, 0.5701, 0.07418), (-0.1508, 0.2636, 3.373), (-0.1508, 0.2636, 0.07418), (-0.1508, -0.8673, 0.07418), (-0.1508, -0.8673, 3.373), (-0.1508, 1.672, 3.373), (-0.1508, 1.672, 0.07418), (-0.1508, 0.5701, 0.07418), (-0.1508, 0.5701, 3.373)], [], [(8, 9, 3, 2), (2, 3, 7, 6), (15, 12, 21, 22), (4, 5, 1, 0), (8, 10, 4, 0), (11, 9, 1, 5), (7, 3, 9, 11), (2, 6, 10, 8), (14, 15, 22, 23), (0, 1, 9, 8), (10, 11, 13, 12), (11, 5, 14, 13), (5, 4, 15, 14), (4, 10, 12, 15), (6, 7, 17, 16), (7, 11, 18, 17), (11, 10, 19, 18), (10, 6, 16, 19), (21, 20, 23, 22), (25, 24, 27, 26), (17, 18, 27, 24), (16, 17, 24, 25), (13, 14, 23, 20), (18, 19, 26, 27), (12, 13, 20, 21), (19, 16, 25, 26)])
_uv = me_cube_021.uv_layers.new(name='UVMap')
_uv.uv.foreach_set('vector', [0.375, 0.1263, 0.625, 0.1263, 0.625, 0.25, 0.375, 0.25, 0.375, 0.25, 0.625, 0.25, 0.625, 0.5, 0.375, 0.5, 0.3833, 0.7365, 0.3833, 0.6372, 0.3833, 0.6372, 0.3833, 0.7365, 0.375, 0.75, 0.625, 0.75, 0.625, 1.0, 0.375, 1.0, 0.125, 0.6237, 0.375, 0.6237, 0.375, 0.75, 0.125, 0.75, 0.625, 0.6237, 0.875, 0.6237, 0.875, 0.75, 0.625, 0.75, 0.625, 0.5, 0.875, 0.5, 0.875, 0.6237, 0.625, 0.6237, 0.125, 0.5, 0.375, 0.5, 0.375, 0.6237, 0.125, 0.6237, 0.6167, 0.7365, 0.3833, 0.7365, 0.3833, 0.7365, 0.6167, 0.7365, 0.375, 0.0, 0.625, 0.0, 0.625, 0.1263, 0.375, 0.1263, 0.375, 0.6237, 0.625, 0.6237, 0.6167, 0.6372, 0.3833, 0.6372, 0.625, 0.6237, 0.625, 0.75, 0.6167, 0.7365, 0.6167, 0.6372, 0.625, 0.75, 0.375, 0.75, 0.3833, 0.7365, 0.6167, 0.7365, 0.375, 0.75, 0.375, 0.6237, 0.3833, 0.6372, 0.3833, 0.7365, 0.375, 0.5, 0.625, 0.5, 0.6167, 0.5135, 0.3833, 0.5135, 0.625, 0.5, 0.625, 0.6237, 0.6167, 0.6103, 0.6167, 0.5135, 0.625, 0.6237, 0.375, 0.6237, 0.3833, 0.6103, 0.6167, 0.6103, 0.375, 0.6237, 0.375, 0.5, 0.3833, 0.5135, 0.3833, 0.6103, 0.3833, 0.6372, 0.6167, 0.6372, 0.6167, 0.7365, 0.3833, 0.7365, 0.3833, 0.5135, 0.6167, 0.5135, 0.6167, 0.6103, 0.3833, 0.6103, 0.6167, 0.5135, 0.6167, 0.6103, 0.6167, 0.6103, 0.6167, 0.5135, 0.3833, 0.5135, 0.6167, 0.5135, 0.6167, 0.5135, 0.3833, 0.5135, 0.6167, 0.6372, 0.6167, 0.7365, 0.6167, 0.7365, 0.6167, 0.6372, 0.6167, 0.6103, 0.3833, 0.6103, 0.3833, 0.6103, 0.6167, 0.6103, 0.3833, 0.6372, 0.6167, 0.6372, 0.6167, 0.6372, 0.3833, 0.6372, 0.3833, 0.6103, 0.3833, 0.5135, 0.3833, 0.5135, 0.3833, 0.6103])
me_cube_021.update()
me_cube_022 = bpy.data.meshes.new('Cube.022')
me_cube_022.from_pydata([(1.0, 4.027, 3.63), (1.0, 4.027, -1.0), (1.0, -19.98, 3.63), (1.0, -19.98, -1.0), (0.5282, 4.027, 3.63), (0.5282, 4.027, -1.0), (0.5282, -19.98, 3.63), (0.5282, -19.98, -1.0)], [], [(0, 4, 6, 2), (3, 2, 6, 7), (7, 6, 4, 5), (5, 1, 3, 7), (1, 0, 2, 3), (5, 4, 0, 1)])
_uv = me_cube_022.uv_layers.new(name='UVMap')
_uv.uv.foreach_set('vector', [0.625, 0.5, 0.875, 0.5, 0.875, 0.75, 0.625, 0.75, 0.375, 0.75, 0.625, 0.75, 0.625, 1.0, 0.375, 1.0, 0.375, 0.0, 0.625, 0.0, 0.625, 0.25, 0.375, 0.25, 0.125, 0.5, 0.375, 0.5, 0.375, 0.75, 0.125, 0.75, 0.375, 0.5, 0.625, 0.5, 0.625, 0.75, 0.375, 0.75, 0.375, 0.25, 0.625, 0.25, 0.625, 0.5, 0.375, 0.5])
me_cube_022.materials.append(mat_material)
me_cube_022.use_mirror_vertex_groups = False
me_cube_022.update()
me_cube_023 = bpy.data.meshes.new('Cube.023')
me_cube_023.from_pydata([(1.0, 4.027, 3.63), (1.0, 4.027, -1.0), (1.0, -19.98, 3.63), (1.0, -19.98, -1.0), (0.5282, 4.027, 3.63), (0.5282, 4.027, -1.0), (0.5282, -19.98, 3.63), (0.5282, -19.98, -1.0)], [], [(0, 4, 6, 2), (3, 2, 6, 7), (7, 6, 4, 5), (5, 1, 3, 7), (1, 0, 2, 3), (5, 4, 0, 1)])
_uv = me_cube_023.uv_layers.new(name='UVMap')
_uv.uv.foreach_set('vector', [0.625, 0.5, 0.875, 0.5, 0.875, 0.75, 0.625, 0.75, 0.375, 0.75, 0.625, 0.75, 0.625, 1.0, 0.375, 1.0, 0.375, 0.0, 0.625, 0.0, 0.625, 0.25, 0.375, 0.25, 0.125, 0.5, 0.375, 0.5, 0.375, 0.75, 0.125, 0.75, 0.375, 0.5, 0.625, 0.5, 0.625, 0.75, 0.375, 0.75, 0.375, 0.25, 0.625, 0.25, 0.625, 0.5, 0.375, 0.5])
me_cube_023.materials.append(mat_material)
me_cube_023.use_mirror_vertex_groups = False
me_cube_023.update()
me_cube_024 = bpy.data.meshes.new('Cube.024')
me_cube_024.from_pydata([(-1.0, -1.0, -1.0), (-1.0, -1.0, 3.551), (-1.0, 1.805, -1.0), (-1.0, 1.805, 3.551), (-0.03776, -1.0, -1.0), (-0.03776, -1.0, 3.551), (-0.03776, 1.805, -1.0), (-0.03776, 1.805, 3.551), (-1.0, 0.4168, -1.0), (-1.0, 0.4168, 3.551), (-0.03776, 0.4168, -1.0), (-0.03776, 0.4168, 3.551), (-0.03776, 0.2636, 0.07418), (-0.03776, 0.2636, 3.373), (-0.03776, -0.8673, 3.373), (-0.03776, -0.8673, 0.07418), (-0.03776, 1.672, 0.07418), (-0.03776, 1.672, 3.373), (-0.03776, 0.5701, 3.373), (-0.03776, 0.5701, 0.07418), (-0.1508, 0.2636, 3.373), (-0.1508, 0.2636, 0.07418), (-0.1508, -0.8673, 0.07418), (-0.1508, -0.8673, 3.373), (-0.1508, 1.672, 3.373), (-0.1508, 1.672, 0.07418), (-0.1508, 0.5701, 0.07418), (-0.1508, 0.5701, 3.373)], [], [(8, 9, 3, 2), (2, 3, 7, 6), (15, 12, 21, 22), (4, 5, 1, 0), (8, 10, 4, 0), (11, 9, 1, 5), (7, 3, 9, 11), (2, 6, 10, 8), (14, 15, 22, 23), (0, 1, 9, 8), (10, 11, 13, 12), (11, 5, 14, 13), (5, 4, 15, 14), (4, 10, 12, 15), (6, 7, 17, 16), (7, 11, 18, 17), (11, 10, 19, 18), (10, 6, 16, 19), (21, 20, 23, 22), (25, 24, 27, 26), (17, 18, 27, 24), (16, 17, 24, 25), (13, 14, 23, 20), (18, 19, 26, 27), (12, 13, 20, 21), (19, 16, 25, 26)])
_uv = me_cube_024.uv_layers.new(name='UVMap')
_uv.uv.foreach_set('vector', [0.375, 0.1263, 0.625, 0.1263, 0.625, 0.25, 0.375, 0.25, 0.375, 0.25, 0.625, 0.25, 0.625, 0.5, 0.375, 0.5, 0.3833, 0.7365, 0.3833, 0.6372, 0.3833, 0.6372, 0.3833, 0.7365, 0.375, 0.75, 0.625, 0.75, 0.625, 1.0, 0.375, 1.0, 0.125, 0.6237, 0.375, 0.6237, 0.375, 0.75, 0.125, 0.75, 0.625, 0.6237, 0.875, 0.6237, 0.875, 0.75, 0.625, 0.75, 0.625, 0.5, 0.875, 0.5, 0.875, 0.6237, 0.625, 0.6237, 0.125, 0.5, 0.375, 0.5, 0.375, 0.6237, 0.125, 0.6237, 0.6167, 0.7365, 0.3833, 0.7365, 0.3833, 0.7365, 0.6167, 0.7365, 0.375, 0.0, 0.625, 0.0, 0.625, 0.1263, 0.375, 0.1263, 0.375, 0.6237, 0.625, 0.6237, 0.6167, 0.6372, 0.3833, 0.6372, 0.625, 0.6237, 0.625, 0.75, 0.6167, 0.7365, 0.6167, 0.6372, 0.625, 0.75, 0.375, 0.75, 0.3833, 0.7365, 0.6167, 0.7365, 0.375, 0.75, 0.375, 0.6237, 0.3833, 0.6372, 0.3833, 0.7365, 0.375, 0.5, 0.625, 0.5, 0.6167, 0.5135, 0.3833, 0.5135, 0.625, 0.5, 0.625, 0.6237, 0.6167, 0.6103, 0.6167, 0.5135, 0.625, 0.6237, 0.375, 0.6237, 0.3833, 0.6103, 0.6167, 0.6103, 0.375, 0.6237, 0.375, 0.5, 0.3833, 0.5135, 0.3833, 0.6103, 0.3833, 0.6372, 0.6167, 0.6372, 0.6167, 0.7365, 0.3833, 0.7365, 0.3833, 0.5135, 0.6167, 0.5135, 0.6167, 0.6103, 0.3833, 0.6103, 0.6167, 0.5135, 0.6167, 0.6103, 0.6167, 0.6103, 0.6167, 0.5135, 0.3833, 0.5135, 0.6167, 0.5135, 0.6167, 0.5135, 0.3833, 0.5135, 0.6167, 0.6372, 0.6167, 0.7365, 0.6167, 0.7365, 0.6167, 0.6372, 0.6167, 0.6103, 0.3833, 0.6103, 0.3833, 0.6103, 0.6167, 0.6103, 0.3833, 0.6372, 0.6167, 0.6372, 0.6167, 0.6372, 0.3833, 0.6372, 0.3833, 0.6103, 0.3833, 0.5135, 0.3833, 0.5135, 0.3833, 0.6103])
me_cube_024.update()
me_cube_025 = bpy.data.meshes.new('Cube.025')
me_cube_025.from_pydata([(-1.0, -1.0, -1.0), (-1.0, -1.0, 3.551), (-1.0, 1.805, -1.0), (-1.0, 1.805, 3.551), (-0.03776, -1.0, -1.0), (-0.03776, -1.0, 3.551), (-0.03776, 1.805, -1.0), (-0.03776, 1.805, 3.551), (-1.0, 0.4168, -1.0), (-1.0, 0.4168, 3.551), (-0.03776, 0.4168, -1.0), (-0.03776, 0.4168, 3.551), (-0.03776, 0.2636, 0.07418), (-0.03776, 0.2636, 3.373), (-0.03776, -0.8673, 3.373), (-0.03776, -0.8673, 0.07418), (-0.03776, 1.672, 0.07418), (-0.03776, 1.672, 3.373), (-0.03776, 0.5701, 3.373), (-0.03776, 0.5701, 0.07418), (-0.1508, 0.2636, 3.373), (-0.1508, 0.2636, 0.07418), (-0.1508, -0.8673, 0.07418), (-0.1508, -0.8673, 3.373), (-0.1508, 1.672, 3.373), (-0.1508, 1.672, 0.07418), (-0.1508, 0.5701, 0.07418), (-0.1508, 0.5701, 3.373)], [], [(8, 9, 3, 2), (2, 3, 7, 6), (15, 12, 21, 22), (4, 5, 1, 0), (8, 10, 4, 0), (11, 9, 1, 5), (7, 3, 9, 11), (2, 6, 10, 8), (14, 15, 22, 23), (0, 1, 9, 8), (10, 11, 13, 12), (11, 5, 14, 13), (5, 4, 15, 14), (4, 10, 12, 15), (6, 7, 17, 16), (7, 11, 18, 17), (11, 10, 19, 18), (10, 6, 16, 19), (21, 20, 23, 22), (25, 24, 27, 26), (17, 18, 27, 24), (16, 17, 24, 25), (13, 14, 23, 20), (18, 19, 26, 27), (12, 13, 20, 21), (19, 16, 25, 26)])
_uv = me_cube_025.uv_layers.new(name='UVMap')
_uv.uv.foreach_set('vector', [0.375, 0.1263, 0.625, 0.1263, 0.625, 0.25, 0.375, 0.25, 0.375, 0.25, 0.625, 0.25, 0.625, 0.5, 0.375, 0.5, 0.3833, 0.7365, 0.3833, 0.6372, 0.3833, 0.6372, 0.3833, 0.7365, 0.375, 0.75, 0.625, 0.75, 0.625, 1.0, 0.375, 1.0, 0.125, 0.6237, 0.375, 0.6237, 0.375, 0.75, 0.125, 0.75, 0.625, 0.6237, 0.875, 0.6237, 0.875, 0.75, 0.625, 0.75, 0.625, 0.5, 0.875, 0.5, 0.875, 0.6237, 0.625, 0.6237, 0.125, 0.5, 0.375, 0.5, 0.375, 0.6237, 0.125, 0.6237, 0.6167, 0.7365, 0.3833, 0.7365, 0.3833, 0.7365, 0.6167, 0.7365, 0.375, 0.0, 0.625, 0.0, 0.625, 0.1263, 0.375, 0.1263, 0.375, 0.6237, 0.625, 0.6237, 0.6167, 0.6372, 0.3833, 0.6372, 0.625, 0.6237, 0.625, 0.75, 0.6167, 0.7365, 0.6167, 0.6372, 0.625, 0.75, 0.375, 0.75, 0.3833, 0.7365, 0.6167, 0.7365, 0.375, 0.75, 0.375, 0.6237, 0.3833, 0.6372, 0.3833, 0.7365, 0.375, 0.5, 0.625, 0.5, 0.6167, 0.5135, 0.3833, 0.5135, 0.625, 0.5, 0.625, 0.6237, 0.6167, 0.6103, 0.6167, 0.5135, 0.625, 0.6237, 0.375, 0.6237, 0.3833, 0.6103, 0.6167, 0.6103, 0.375, 0.6237, 0.375, 0.5, 0.3833, 0.5135, 0.3833, 0.6103, 0.3833, 0.6372, 0.6167, 0.6372, 0.6167, 0.7365, 0.3833, 0.7365, 0.3833, 0.5135, 0.6167, 0.5135, 0.6167, 0.6103, 0.3833, 0.6103, 0.6167, 0.5135, 0.6167, 0.6103, 0.6167, 0.6103, 0.6167, 0.5135, 0.3833, 0.5135, 0.6167, 0.5135, 0.6167, 0.5135, 0.3833, 0.5135, 0.6167, 0.6372, 0.6167, 0.7365, 0.6167, 0.7365, 0.6167, 0.6372, 0.6167, 0.6103, 0.3833, 0.6103, 0.3833, 0.6103, 0.6167, 0.6103, 0.3833, 0.6372, 0.6167, 0.6372, 0.6167, 0.6372, 0.3833, 0.6372, 0.3833, 0.6103, 0.3833, 0.5135, 0.3833, 0.5135, 0.3833, 0.6103])
me_cube_025.update()
me_cube_026 = bpy.data.meshes.new('Cube.026')
me_cube_026.from_pydata([(-1.0, -1.0, -1.0), (-1.0, -1.0, 3.551), (-1.0, 1.805, -1.0), (-1.0, 1.805, 3.551), (-0.03776, -1.0, -1.0), (-0.03776, -1.0, 3.551), (-0.03776, 1.805, -1.0), (-0.03776, 1.805, 3.551), (-1.0, 0.4168, -1.0), (-1.0, 0.4168, 3.551), (-0.03776, 0.4168, -1.0), (-0.03776, 0.4168, 3.551), (-0.03776, 0.2636, 0.07418), (-0.03776, 0.2636, 3.373), (-0.03776, -0.8673, 3.373), (-0.03776, -0.8673, 0.07418), (-0.03776, 1.672, 0.07418), (-0.03776, 1.672, 3.373), (-0.03776, 0.5701, 3.373), (-0.03776, 0.5701, 0.07418), (-0.1508, 0.2636, 3.373), (-0.1508, 0.2636, 0.07418), (-0.1508, -0.8673, 0.07418), (-0.1508, -0.8673, 3.373), (-0.1508, 1.672, 3.373), (-0.1508, 1.672, 0.07418), (-0.1508, 0.5701, 0.07418), (-0.1508, 0.5701, 3.373)], [], [(8, 9, 3, 2), (2, 3, 7, 6), (15, 12, 21, 22), (4, 5, 1, 0), (8, 10, 4, 0), (11, 9, 1, 5), (7, 3, 9, 11), (2, 6, 10, 8), (14, 15, 22, 23), (0, 1, 9, 8), (10, 11, 13, 12), (11, 5, 14, 13), (5, 4, 15, 14), (4, 10, 12, 15), (6, 7, 17, 16), (7, 11, 18, 17), (11, 10, 19, 18), (10, 6, 16, 19), (21, 20, 23, 22), (25, 24, 27, 26), (17, 18, 27, 24), (16, 17, 24, 25), (13, 14, 23, 20), (18, 19, 26, 27), (12, 13, 20, 21), (19, 16, 25, 26)])
_uv = me_cube_026.uv_layers.new(name='UVMap')
_uv.uv.foreach_set('vector', [0.375, 0.1263, 0.625, 0.1263, 0.625, 0.25, 0.375, 0.25, 0.375, 0.25, 0.625, 0.25, 0.625, 0.5, 0.375, 0.5, 0.3833, 0.7365, 0.3833, 0.6372, 0.3833, 0.6372, 0.3833, 0.7365, 0.375, 0.75, 0.625, 0.75, 0.625, 1.0, 0.375, 1.0, 0.125, 0.6237, 0.375, 0.6237, 0.375, 0.75, 0.125, 0.75, 0.625, 0.6237, 0.875, 0.6237, 0.875, 0.75, 0.625, 0.75, 0.625, 0.5, 0.875, 0.5, 0.875, 0.6237, 0.625, 0.6237, 0.125, 0.5, 0.375, 0.5, 0.375, 0.6237, 0.125, 0.6237, 0.6167, 0.7365, 0.3833, 0.7365, 0.3833, 0.7365, 0.6167, 0.7365, 0.375, 0.0, 0.625, 0.0, 0.625, 0.1263, 0.375, 0.1263, 0.375, 0.6237, 0.625, 0.6237, 0.6167, 0.6372, 0.3833, 0.6372, 0.625, 0.6237, 0.625, 0.75, 0.6167, 0.7365, 0.6167, 0.6372, 0.625, 0.75, 0.375, 0.75, 0.3833, 0.7365, 0.6167, 0.7365, 0.375, 0.75, 0.375, 0.6237, 0.3833, 0.6372, 0.3833, 0.7365, 0.375, 0.5, 0.625, 0.5, 0.6167, 0.5135, 0.3833, 0.5135, 0.625, 0.5, 0.625, 0.6237, 0.6167, 0.6103, 0.6167, 0.5135, 0.625, 0.6237, 0.375, 0.6237, 0.3833, 0.6103, 0.6167, 0.6103, 0.375, 0.6237, 0.375, 0.5, 0.3833, 0.5135, 0.3833, 0.6103, 0.3833, 0.6372, 0.6167, 0.6372, 0.6167, 0.7365, 0.3833, 0.7365, 0.3833, 0.5135, 0.6167, 0.5135, 0.6167, 0.6103, 0.3833, 0.6103, 0.6167, 0.5135, 0.6167, 0.6103, 0.6167, 0.6103, 0.6167, 0.5135, 0.3833, 0.5135, 0.6167, 0.5135, 0.6167, 0.5135, 0.3833, 0.5135, 0.6167, 0.6372, 0.6167, 0.7365, 0.6167, 0.7365, 0.6167, 0.6372, 0.6167, 0.6103, 0.3833, 0.6103, 0.3833, 0.6103, 0.6167, 0.6103, 0.3833, 0.6372, 0.6167, 0.6372, 0.6167, 0.6372, 0.3833, 0.6372, 0.3833, 0.6103, 0.3833, 0.5135, 0.3833, 0.5135, 0.3833, 0.6103])
me_cube_026.update()
me_cube_030 = bpy.data.meshes.new('Cube.030')
me_cube_030.from_pydata([(1.0, 4.027, 3.63), (1.0, 4.027, -1.0), (1.0, -19.98, 3.63), (1.0, -19.98, -1.0), (0.5282, 4.027, 3.63), (0.5282, 4.027, -1.0), (0.5282, -19.98, 3.63), (0.5282, -19.98, -1.0)], [], [(0, 4, 6, 2), (3, 2, 6, 7), (7, 6, 4, 5), (5, 1, 3, 7), (1, 0, 2, 3), (5, 4, 0, 1)])
_uv = me_cube_030.uv_layers.new(name='UVMap')
_uv.uv.foreach_set('vector', [0.625, 0.5, 0.875, 0.5, 0.875, 0.75, 0.625, 0.75, 0.375, 0.75, 0.625, 0.75, 0.625, 1.0, 0.375, 1.0, 0.375, 0.0, 0.625, 0.0, 0.625, 0.25, 0.375, 0.25, 0.125, 0.5, 0.375, 0.5, 0.375, 0.75, 0.125, 0.75, 0.375, 0.5, 0.625, 0.5, 0.625, 0.75, 0.375, 0.75, 0.375, 0.25, 0.625, 0.25, 0.625, 0.5, 0.375, 0.5])
me_cube_030.materials.append(mat_material)
me_cube_030.use_mirror_vertex_groups = False
me_cube_030.update()
me_cube_031 = bpy.data.meshes.new('Cube.031')
me_cube_031.from_pydata([(1.0, 13.09, 0.9394), (1.0, 13.09, -1.0), (1.0, -54.96, 0.9394), (1.0, -54.96, -1.0), (0.5282, 13.09, 0.9394), (0.5282, 13.09, -1.0), (0.5282, -54.96, 0.9394), (0.5282, -54.96, -1.0)], [], [(0, 4, 6, 2), (3, 2, 6, 7), (7, 6, 4, 5), (5, 1, 3, 7), (1, 0, 2, 3), (5, 4, 0, 1)])
_uv = me_cube_031.uv_layers.new(name='UVMap')
_uv.uv.foreach_set('vector', [0.625, 0.5, 0.875, 0.5, 0.875, 0.75, 0.625, 0.75, 0.375, 0.75, 0.625, 0.75, 0.625, 1.0, 0.375, 1.0, 0.375, 0.0, 0.625, 0.0, 0.625, 0.25, 0.375, 0.25, 0.125, 0.5, 0.375, 0.5, 0.375, 0.75, 0.125, 0.75, 0.375, 0.5, 0.625, 0.5, 0.625, 0.75, 0.375, 0.75, 0.375, 0.25, 0.625, 0.25, 0.625, 0.5, 0.375, 0.5])
me_cube_031.materials.append(mat_material)
me_cube_031.use_mirror_vertex_groups = False
me_cube_031.update()
me_cube_032 = bpy.data.meshes.new('Cube.032')
me_cube_032.from_pydata([(1.0, 2.937, -1.0), (1.0, -12.36, -1.0), (-0.7078, 2.937, -1.0), (-0.7078, -12.36, -1.0), (-1.684, 11.66, -1.0), (-1.684, 6.027, -1.0), (-7.568, 11.66, -1.0), (-7.568, 6.027, -1.0), (1.0, 2.937, 0.7699), (-0.7078, -12.36, 0.7699), (1.0, -12.36, 0.7699), (-0.7078, 2.937, 0.7699), (-1.684, 11.66, 0.7699), (-1.684, 6.027, 0.7699), (-7.568, 11.66, 0.7699), (-7.568, 6.027, 0.7699), (-0.6797, -12.05, 0.7699), (-0.6797, -12.05, 0.8762), (1.028, -12.05, 0.8762), (1.028, 3.247, 0.8762), (-0.6797, 3.247, 0.8762), (-1.656, 6.337, 0.8762), (-1.656, 11.97, 0.8762), (-7.54, 6.337, 0.8762), (-7.54, 11.97, 0.8762), (1.028, 3.247, 0.7699), (1.028, -12.05, 0.7699), (-0.6797, 3.247, 0.7699), (-1.656, 11.97, 0.7699), (-1.656, 6.337, 0.7699), (-7.54, 11.97, 0.7699), (-7.54, 6.337, 0.7699)], [], [(10, 8, 25, 26), (2, 0, 1, 3), (13, 11, 27, 29), (15, 13, 29, 31), (0, 2, 5, 4), (8, 0, 4, 12), (4, 5, 7, 6), (12, 4, 6, 14), (20, 17, 18, 19, 22, 24, 23, 21), (7, 15, 14, 6), (8, 12, 28, 25), (5, 13, 15, 7), (2, 11, 13, 5), (0, 8, 10, 1), (3, 9, 11, 2), (1, 10, 9, 3), (26, 18, 17, 16), (16, 17, 20, 27), (25, 19, 18, 26), (27, 20, 21, 29), (29, 21, 23, 31), (31, 23, 24, 30), (22, 28, 30, 24), (19, 25, 28, 22), (11, 9, 16, 27), (9, 10, 26, 16), (12, 14, 30, 28), (14, 15, 31, 30)])
_uv = me_cube_032.uv_layers.new(name='UVMap')
_uv.uv.foreach_set('vector', [0.6108, 0.75, 0.6108, 0.5, 0.6108, 0.5, 0.6108, 0.75, 0.125, 0.5, 0.375, 0.5, 0.375, 0.75, 0.125, 0.75, 0.6108, 0.25, 0.6108, 0.25, 0.6108, 0.25, 0.6108, 0.25, 0.6108, 0.25, 0.6108, 0.25, 0.6108, 0.25, 0.6108, 0.25, 0.375, 0.5, 0.125, 0.5, 0.125, 0.5, 0.375, 0.5, 0.6108, 0.5, 0.375, 0.5, 0.375, 0.5, 0.6108, 0.5, 0.375, 0.5, 0.125, 0.5, 0.125, 0.5, 0.375, 0.5, 0.6108, 0.5, 0.375, 0.5, 0.375, 0.5, 0.6108, 0.5, 0.875, 0.75, 0.875, 0.75, 0.625, 0.75, 0.625, 0.5, 0.625, 0.5, 0.625, 0.5, 0.875, 0.5, 0.875, 0.5, 0.375, 0.25, 0.6108, 0.25, 0.6108, 0.5, 0.375, 0.5, 0.6108, 0.5, 0.6108, 0.5, 0.6108, 0.5, 0.6108, 0.5, 0.375, 0.25, 0.6108, 0.25, 0.6108, 0.25, 0.375, 0.25, 0.375, 0.25, 0.6108, 0.25, 0.6108, 0.25, 0.375, 0.25, 0.375, 0.5, 0.6108, 0.5, 0.6108, 0.75, 0.375, 0.75, 0.375, 0.0, 0.6108, 0.0, 0.6108, 0.25, 0.375, 0.25, 0.375, 0.75, 0.6108, 0.75, 0.6108, 1.0, 0.375, 1.0, 0.6108, 0.75, 0.625, 0.75, 0.625, 1.0, 0.6108, 1.0, 0.6108, 0.0, 0.625, 0.0, 0.625, 0.25, 0.6108, 0.25, 0.6108, 0.5, 0.625, 0.5, 0.625, 0.75, 0.6108, 0.75, 0.6108, 0.25, 0.625, 0.25, 0.625, 0.25, 0.6108, 0.25, 0.6108, 0.25, 0.625, 0.25, 0.625, 0.25, 0.6108, 0.25, 0.6108, 0.25, 0.625, 0.25, 0.625, 0.5, 0.6108, 0.5, 0.625, 0.5, 0.6108, 0.5, 0.6108, 0.5, 0.625, 0.5, 0.625, 0.5, 0.6108, 0.5, 0.6108, 0.5, 0.625, 0.5, 0.6108, 0.25, 0.6108, 0.0, 0.6108, 0.0, 0.6108, 0.25, 0.6108, 1.0, 0.6108, 0.75, 0.6108, 0.75, 0.6108, 1.0, 0.6108, 0.5, 0.6108, 0.5, 0.6108, 0.5, 0.6108, 0.5, 0.6108, 0.5, 0.6108, 0.25, 0.6108, 0.25, 0.6108, 0.5])
me_cube_032.materials.append(mat_material)
me_cube_032.use_mirror_vertex_groups = False
me_cube_032.update()
me_cube_033 = bpy.data.meshes.new('Cube.033')
me_cube_033.from_pydata([(1.0, 4.027, 3.63), (1.0, 4.027, -1.0), (1.0, -19.98, 3.63), (1.0, -19.98, -1.0), (0.5282, 4.027, 3.63), (0.5282, 4.027, -1.0), (0.5282, -19.98, 3.63), (0.5282, -19.98, -1.0)], [], [(0, 4, 6, 2), (3, 2, 6, 7), (7, 6, 4, 5), (5, 1, 3, 7), (1, 0, 2, 3), (5, 4, 0, 1)])
_uv = me_cube_033.uv_layers.new(name='UVMap')
_uv.uv.foreach_set('vector', [0.625, 0.5, 0.875, 0.5, 0.875, 0.75, 0.625, 0.75, 0.375, 0.75, 0.625, 0.75, 0.625, 1.0, 0.375, 1.0, 0.375, 0.0, 0.625, 0.0, 0.625, 0.25, 0.375, 0.25, 0.125, 0.5, 0.375, 0.5, 0.375, 0.75, 0.125, 0.75, 0.375, 0.5, 0.625, 0.5, 0.625, 0.75, 0.375, 0.75, 0.375, 0.25, 0.625, 0.25, 0.625, 0.5, 0.375, 0.5])
me_cube_033.materials.append(mat_material)
me_cube_033.use_mirror_vertex_groups = False
me_cube_033.update()
me_cube_034 = bpy.data.meshes.new('Cube.034')
me_cube_034.from_pydata([(-1.0, -1.0, -1.0), (-1.0, -1.0, 3.551), (-1.0, 1.805, -1.0), (-1.0, 1.805, 3.551), (-0.03776, -1.0, -1.0), (-0.03776, -1.0, 3.551), (-0.03776, 1.805, -1.0), (-0.03776, 1.805, 3.551), (-1.0, 0.4168, -1.0), (-1.0, 0.4168, 3.551), (-0.03776, 0.4168, -1.0), (-0.03776, 0.4168, 3.551), (-0.03776, 0.2636, 0.07418), (-0.03776, 0.2636, 3.373), (-0.03776, -0.8673, 3.373), (-0.03776, -0.8673, 0.07418), (-0.03776, 1.672, 0.07418), (-0.03776, 1.672, 3.373), (-0.03776, 0.5701, 3.373), (-0.03776, 0.5701, 0.07418), (-0.1508, 0.2636, 3.373), (-0.1508, 0.2636, 0.07418), (-0.1508, -0.8673, 0.07418), (-0.1508, -0.8673, 3.373), (-0.1508, 1.672, 3.373), (-0.1508, 1.672, 0.07418), (-0.1508, 0.5701, 0.07418), (-0.1508, 0.5701, 3.373)], [], [(8, 9, 3, 2), (2, 3, 7, 6), (15, 12, 21, 22), (4, 5, 1, 0), (8, 10, 4, 0), (11, 9, 1, 5), (7, 3, 9, 11), (2, 6, 10, 8), (14, 15, 22, 23), (0, 1, 9, 8), (10, 11, 13, 12), (11, 5, 14, 13), (5, 4, 15, 14), (4, 10, 12, 15), (6, 7, 17, 16), (7, 11, 18, 17), (11, 10, 19, 18), (10, 6, 16, 19), (21, 20, 23, 22), (25, 24, 27, 26), (17, 18, 27, 24), (16, 17, 24, 25), (13, 14, 23, 20), (18, 19, 26, 27), (12, 13, 20, 21), (19, 16, 25, 26)])
_uv = me_cube_034.uv_layers.new(name='UVMap')
_uv.uv.foreach_set('vector', [0.375, 0.1263, 0.625, 0.1263, 0.625, 0.25, 0.375, 0.25, 0.375, 0.25, 0.625, 0.25, 0.625, 0.5, 0.375, 0.5, 0.3833, 0.7365, 0.3833, 0.6372, 0.3833, 0.6372, 0.3833, 0.7365, 0.375, 0.75, 0.625, 0.75, 0.625, 1.0, 0.375, 1.0, 0.125, 0.6237, 0.375, 0.6237, 0.375, 0.75, 0.125, 0.75, 0.625, 0.6237, 0.875, 0.6237, 0.875, 0.75, 0.625, 0.75, 0.625, 0.5, 0.875, 0.5, 0.875, 0.6237, 0.625, 0.6237, 0.125, 0.5, 0.375, 0.5, 0.375, 0.6237, 0.125, 0.6237, 0.6167, 0.7365, 0.3833, 0.7365, 0.3833, 0.7365, 0.6167, 0.7365, 0.375, 0.0, 0.625, 0.0, 0.625, 0.1263, 0.375, 0.1263, 0.375, 0.6237, 0.625, 0.6237, 0.6167, 0.6372, 0.3833, 0.6372, 0.625, 0.6237, 0.625, 0.75, 0.6167, 0.7365, 0.6167, 0.6372, 0.625, 0.75, 0.375, 0.75, 0.3833, 0.7365, 0.6167, 0.7365, 0.375, 0.75, 0.375, 0.6237, 0.3833, 0.6372, 0.3833, 0.7365, 0.375, 0.5, 0.625, 0.5, 0.6167, 0.5135, 0.3833, 0.5135, 0.625, 0.5, 0.625, 0.6237, 0.6167, 0.6103, 0.6167, 0.5135, 0.625, 0.6237, 0.375, 0.6237, 0.3833, 0.6103, 0.6167, 0.6103, 0.375, 0.6237, 0.375, 0.5, 0.3833, 0.5135, 0.3833, 0.6103, 0.3833, 0.6372, 0.6167, 0.6372, 0.6167, 0.7365, 0.3833, 0.7365, 0.3833, 0.5135, 0.6167, 0.5135, 0.6167, 0.6103, 0.3833, 0.6103, 0.6167, 0.5135, 0.6167, 0.6103, 0.6167, 0.6103, 0.6167, 0.5135, 0.3833, 0.5135, 0.6167, 0.5135, 0.6167, 0.5135, 0.3833, 0.5135, 0.6167, 0.6372, 0.6167, 0.7365, 0.6167, 0.7365, 0.6167, 0.6372, 0.6167, 0.6103, 0.3833, 0.6103, 0.3833, 0.6103, 0.6167, 0.6103, 0.3833, 0.6372, 0.6167, 0.6372, 0.6167, 0.6372, 0.3833, 0.6372, 0.3833, 0.6103, 0.3833, 0.5135, 0.3833, 0.5135, 0.3833, 0.6103])
me_cube_034.update()
me_cube_035 = bpy.data.meshes.new('Cube.035')
me_cube_035.from_pydata([(-1.0, -1.0, -1.0), (-1.0, -1.0, 3.551), (-1.0, 1.805, -1.0), (-1.0, 1.805, 3.551), (-0.03776, -1.0, -1.0), (-0.03776, -1.0, 3.551), (-0.03776, 1.805, -1.0), (-0.03776, 1.805, 3.551), (-1.0, 0.4168, -1.0), (-1.0, 0.4168, 3.551), (-0.03776, 0.4168, -1.0), (-0.03776, 0.4168, 3.551), (-0.03776, 0.2636, 0.07418), (-0.03776, 0.2636, 3.373), (-0.03776, -0.8673, 3.373), (-0.03776, -0.8673, 0.07418), (-0.03776, 1.672, 0.07418), (-0.03776, 1.672, 3.373), (-0.03776, 0.5701, 3.373), (-0.03776, 0.5701, 0.07418), (-0.1508, 0.2636, 3.373), (-0.1508, 0.2636, 0.07418), (-0.1508, -0.8673, 0.07418), (-0.1508, -0.8673, 3.373), (-0.1508, 1.672, 3.373), (-0.1508, 1.672, 0.07418), (-0.1508, 0.5701, 0.07418), (-0.1508, 0.5701, 3.373)], [], [(8, 9, 3, 2), (2, 3, 7, 6), (15, 12, 21, 22), (4, 5, 1, 0), (8, 10, 4, 0), (11, 9, 1, 5), (7, 3, 9, 11), (2, 6, 10, 8), (14, 15, 22, 23), (0, 1, 9, 8), (10, 11, 13, 12), (11, 5, 14, 13), (5, 4, 15, 14), (4, 10, 12, 15), (6, 7, 17, 16), (7, 11, 18, 17), (11, 10, 19, 18), (10, 6, 16, 19), (21, 20, 23, 22), (25, 24, 27, 26), (17, 18, 27, 24), (16, 17, 24, 25), (13, 14, 23, 20), (18, 19, 26, 27), (12, 13, 20, 21), (19, 16, 25, 26)])
_uv = me_cube_035.uv_layers.new(name='UVMap')
_uv.uv.foreach_set('vector', [0.375, 0.1263, 0.625, 0.1263, 0.625, 0.25, 0.375, 0.25, 0.375, 0.25, 0.625, 0.25, 0.625, 0.5, 0.375, 0.5, 0.3833, 0.7365, 0.3833, 0.6372, 0.3833, 0.6372, 0.3833, 0.7365, 0.375, 0.75, 0.625, 0.75, 0.625, 1.0, 0.375, 1.0, 0.125, 0.6237, 0.375, 0.6237, 0.375, 0.75, 0.125, 0.75, 0.625, 0.6237, 0.875, 0.6237, 0.875, 0.75, 0.625, 0.75, 0.625, 0.5, 0.875, 0.5, 0.875, 0.6237, 0.625, 0.6237, 0.125, 0.5, 0.375, 0.5, 0.375, 0.6237, 0.125, 0.6237, 0.6167, 0.7365, 0.3833, 0.7365, 0.3833, 0.7365, 0.6167, 0.7365, 0.375, 0.0, 0.625, 0.0, 0.625, 0.1263, 0.375, 0.1263, 0.375, 0.6237, 0.625, 0.6237, 0.6167, 0.6372, 0.3833, 0.6372, 0.625, 0.6237, 0.625, 0.75, 0.6167, 0.7365, 0.6167, 0.6372, 0.625, 0.75, 0.375, 0.75, 0.3833, 0.7365, 0.6167, 0.7365, 0.375, 0.75, 0.375, 0.6237, 0.3833, 0.6372, 0.3833, 0.7365, 0.375, 0.5, 0.625, 0.5, 0.6167, 0.5135, 0.3833, 0.5135, 0.625, 0.5, 0.625, 0.6237, 0.6167, 0.6103, 0.6167, 0.5135, 0.625, 0.6237, 0.375, 0.6237, 0.3833, 0.6103, 0.6167, 0.6103, 0.375, 0.6237, 0.375, 0.5, 0.3833, 0.5135, 0.3833, 0.6103, 0.3833, 0.6372, 0.6167, 0.6372, 0.6167, 0.7365, 0.3833, 0.7365, 0.3833, 0.5135, 0.6167, 0.5135, 0.6167, 0.6103, 0.3833, 0.6103, 0.6167, 0.5135, 0.6167, 0.6103, 0.6167, 0.6103, 0.6167, 0.5135, 0.3833, 0.5135, 0.6167, 0.5135, 0.6167, 0.5135, 0.3833, 0.5135, 0.6167, 0.6372, 0.6167, 0.7365, 0.6167, 0.7365, 0.6167, 0.6372, 0.6167, 0.6103, 0.3833, 0.6103, 0.3833, 0.6103, 0.6167, 0.6103, 0.3833, 0.6372, 0.6167, 0.6372, 0.6167, 0.6372, 0.3833, 0.6372, 0.3833, 0.6103, 0.3833, 0.5135, 0.3833, 0.5135, 0.3833, 0.6103])
me_cube_035.update()
me_cube_036 = bpy.data.meshes.new('Cube.036')
me_cube_036.from_pydata([(1.0, 4.027, 3.63), (1.0, 4.027, -1.0), (1.0, -19.98, 3.63), (1.0, -19.98, -1.0), (0.5282, 4.027, 3.63), (0.5282, 4.027, -1.0), (0.5282, -19.98, 3.63), (0.5282, -19.98, -1.0)], [], [(0, 4, 6, 2), (3, 2, 6, 7), (7, 6, 4, 5), (5, 1, 3, 7), (1, 0, 2, 3), (5, 4, 0, 1)])
_uv = me_cube_036.uv_layers.new(name='UVMap')
_uv.uv.foreach_set('vector', [0.625, 0.5, 0.875, 0.5, 0.875, 0.75, 0.625, 0.75, 0.375, 0.75, 0.625, 0.75, 0.625, 1.0, 0.375, 1.0, 0.375, 0.0, 0.625, 0.0, 0.625, 0.25, 0.375, 0.25, 0.125, 0.5, 0.375, 0.5, 0.375, 0.75, 0.125, 0.75, 0.375, 0.5, 0.625, 0.5, 0.625, 0.75, 0.375, 0.75, 0.375, 0.25, 0.625, 0.25, 0.625, 0.5, 0.375, 0.5])
me_cube_036.materials.append(mat_material)
me_cube_036.use_mirror_vertex_groups = False
me_cube_036.update()
me_cube_037 = bpy.data.meshes.new('Cube.037')
me_cube_037.from_pydata([(-1.0, -1.0, -1.0), (-1.0, -1.0, 3.551), (-1.0, 1.805, -1.0), (-1.0, 1.805, 3.551), (-0.03776, -1.0, -1.0), (-0.03776, -1.0, 3.551), (-0.03776, 1.805, -1.0), (-0.03776, 1.805, 3.551), (-1.0, 0.4168, -1.0), (-1.0, 0.4168, 3.551), (-0.03776, 0.4168, -1.0), (-0.03776, 0.4168, 3.551), (-0.03776, 0.2636, 0.07418), (-0.03776, 0.2636, 3.373), (-0.03776, -0.8673, 3.373), (-0.03776, -0.8673, 0.07418), (-0.03776, 1.672, 0.07418), (-0.03776, 1.672, 3.373), (-0.03776, 0.5701, 3.373), (-0.03776, 0.5701, 0.07418), (-0.1508, 0.2636, 3.373), (-0.1508, 0.2636, 0.07418), (-0.1508, -0.8673, 0.07418), (-0.1508, -0.8673, 3.373), (-0.1508, 1.672, 3.373), (-0.1508, 1.672, 0.07418), (-0.1508, 0.5701, 0.07418), (-0.1508, 0.5701, 3.373)], [], [(8, 9, 3, 2), (2, 3, 7, 6), (15, 12, 21, 22), (4, 5, 1, 0), (8, 10, 4, 0), (11, 9, 1, 5), (7, 3, 9, 11), (2, 6, 10, 8), (14, 15, 22, 23), (0, 1, 9, 8), (10, 11, 13, 12), (11, 5, 14, 13), (5, 4, 15, 14), (4, 10, 12, 15), (6, 7, 17, 16), (7, 11, 18, 17), (11, 10, 19, 18), (10, 6, 16, 19), (21, 20, 23, 22), (25, 24, 27, 26), (17, 18, 27, 24), (16, 17, 24, 25), (13, 14, 23, 20), (18, 19, 26, 27), (12, 13, 20, 21), (19, 16, 25, 26)])
_uv = me_cube_037.uv_layers.new(name='UVMap')
_uv.uv.foreach_set('vector', [0.375, 0.1263, 0.625, 0.1263, 0.625, 0.25, 0.375, 0.25, 0.375, 0.25, 0.625, 0.25, 0.625, 0.5, 0.375, 0.5, 0.3833, 0.7365, 0.3833, 0.6372, 0.3833, 0.6372, 0.3833, 0.7365, 0.375, 0.75, 0.625, 0.75, 0.625, 1.0, 0.375, 1.0, 0.125, 0.6237, 0.375, 0.6237, 0.375, 0.75, 0.125, 0.75, 0.625, 0.6237, 0.875, 0.6237, 0.875, 0.75, 0.625, 0.75, 0.625, 0.5, 0.875, 0.5, 0.875, 0.6237, 0.625, 0.6237, 0.125, 0.5, 0.375, 0.5, 0.375, 0.6237, 0.125, 0.6237, 0.6167, 0.7365, 0.3833, 0.7365, 0.3833, 0.7365, 0.6167, 0.7365, 0.375, 0.0, 0.625, 0.0, 0.625, 0.1263, 0.375, 0.1263, 0.375, 0.6237, 0.625, 0.6237, 0.6167, 0.6372, 0.3833, 0.6372, 0.625, 0.6237, 0.625, 0.75, 0.6167, 0.7365, 0.6167, 0.6372, 0.625, 0.75, 0.375, 0.75, 0.3833, 0.7365, 0.6167, 0.7365, 0.375, 0.75, 0.375, 0.6237, 0.3833, 0.6372, 0.3833, 0.7365, 0.375, 0.5, 0.625, 0.5, 0.6167, 0.5135, 0.3833, 0.5135, 0.625, 0.5, 0.625, 0.6237, 0.6167, 0.6103, 0.6167, 0.5135, 0.625, 0.6237, 0.375, 0.6237, 0.3833, 0.6103, 0.6167, 0.6103, 0.375, 0.6237, 0.375, 0.5, 0.3833, 0.5135, 0.3833, 0.6103, 0.3833, 0.6372, 0.6167, 0.6372, 0.6167, 0.7365, 0.3833, 0.7365, 0.3833, 0.5135, 0.6167, 0.5135, 0.6167, 0.6103, 0.3833, 0.6103, 0.6167, 0.5135, 0.6167, 0.6103, 0.6167, 0.6103, 0.6167, 0.5135, 0.3833, 0.5135, 0.6167, 0.5135, 0.6167, 0.5135, 0.3833, 0.5135, 0.6167, 0.6372, 0.6167, 0.7365, 0.6167, 0.7365, 0.6167, 0.6372, 0.6167, 0.6103, 0.3833, 0.6103, 0.3833, 0.6103, 0.6167, 0.6103, 0.3833, 0.6372, 0.6167, 0.6372, 0.6167, 0.6372, 0.3833, 0.6372, 0.3833, 0.6103, 0.3833, 0.5135, 0.3833, 0.5135, 0.3833, 0.6103])
me_cube_037.update()
me_cube_038 = bpy.data.meshes.new('Cube.038')
me_cube_038.from_pydata([(-1.0, -1.0, -1.0), (-1.0, -1.0, 3.551), (-1.0, 1.805, -1.0), (-1.0, 1.805, 3.551), (-0.03776, -1.0, -1.0), (-0.03776, -1.0, 3.551), (-0.03776, 1.805, -1.0), (-0.03776, 1.805, 3.551), (-1.0, 0.4168, -1.0), (-1.0, 0.4168, 3.551), (-0.03776, 0.4168, -1.0), (-0.03776, 0.4168, 3.551), (-0.03776, 0.2636, 0.07418), (-0.03776, 0.2636, 3.373), (-0.03776, -0.8673, 3.373), (-0.03776, -0.8673, 0.07418), (-0.03776, 1.672, 0.07418), (-0.03776, 1.672, 3.373), (-0.03776, 0.5701, 3.373), (-0.03776, 0.5701, 0.07418), (-0.1508, 0.2636, 3.373), (-0.1508, 0.2636, 0.07418), (-0.1508, -0.8673, 0.07418), (-0.1508, -0.8673, 3.373), (-0.1508, 1.672, 3.373), (-0.1508, 1.672, 0.07418), (-0.1508, 0.5701, 0.07418), (-0.1508, 0.5701, 3.373)], [], [(8, 9, 3, 2), (2, 3, 7, 6), (15, 12, 21, 22), (4, 5, 1, 0), (8, 10, 4, 0), (11, 9, 1, 5), (7, 3, 9, 11), (2, 6, 10, 8), (14, 15, 22, 23), (0, 1, 9, 8), (10, 11, 13, 12), (11, 5, 14, 13), (5, 4, 15, 14), (4, 10, 12, 15), (6, 7, 17, 16), (7, 11, 18, 17), (11, 10, 19, 18), (10, 6, 16, 19), (21, 20, 23, 22), (25, 24, 27, 26), (17, 18, 27, 24), (16, 17, 24, 25), (13, 14, 23, 20), (18, 19, 26, 27), (12, 13, 20, 21), (19, 16, 25, 26)])
_uv = me_cube_038.uv_layers.new(name='UVMap')
_uv.uv.foreach_set('vector', [0.375, 0.1263, 0.625, 0.1263, 0.625, 0.25, 0.375, 0.25, 0.375, 0.25, 0.625, 0.25, 0.625, 0.5, 0.375, 0.5, 0.3833, 0.7365, 0.3833, 0.6372, 0.3833, 0.6372, 0.3833, 0.7365, 0.375, 0.75, 0.625, 0.75, 0.625, 1.0, 0.375, 1.0, 0.125, 0.6237, 0.375, 0.6237, 0.375, 0.75, 0.125, 0.75, 0.625, 0.6237, 0.875, 0.6237, 0.875, 0.75, 0.625, 0.75, 0.625, 0.5, 0.875, 0.5, 0.875, 0.6237, 0.625, 0.6237, 0.125, 0.5, 0.375, 0.5, 0.375, 0.6237, 0.125, 0.6237, 0.6167, 0.7365, 0.3833, 0.7365, 0.3833, 0.7365, 0.6167, 0.7365, 0.375, 0.0, 0.625, 0.0, 0.625, 0.1263, 0.375, 0.1263, 0.375, 0.6237, 0.625, 0.6237, 0.6167, 0.6372, 0.3833, 0.6372, 0.625, 0.6237, 0.625, 0.75, 0.6167, 0.7365, 0.6167, 0.6372, 0.625, 0.75, 0.375, 0.75, 0.3833, 0.7365, 0.6167, 0.7365, 0.375, 0.75, 0.375, 0.6237, 0.3833, 0.6372, 0.3833, 0.7365, 0.375, 0.5, 0.625, 0.5, 0.6167, 0.5135, 0.3833, 0.5135, 0.625, 0.5, 0.625, 0.6237, 0.6167, 0.6103, 0.6167, 0.5135, 0.625, 0.6237, 0.375, 0.6237, 0.3833, 0.6103, 0.6167, 0.6103, 0.375, 0.6237, 0.375, 0.5, 0.3833, 0.5135, 0.3833, 0.6103, 0.3833, 0.6372, 0.6167, 0.6372, 0.6167, 0.7365, 0.3833, 0.7365, 0.3833, 0.5135, 0.6167, 0.5135, 0.6167, 0.6103, 0.3833, 0.6103, 0.6167, 0.5135, 0.6167, 0.6103, 0.6167, 0.6103, 0.6167, 0.5135, 0.3833, 0.5135, 0.6167, 0.5135, 0.6167, 0.5135, 0.3833, 0.5135, 0.6167, 0.6372, 0.6167, 0.7365, 0.6167, 0.7365, 0.6167, 0.6372, 0.6167, 0.6103, 0.3833, 0.6103, 0.3833, 0.6103, 0.6167, 0.6103, 0.3833, 0.6372, 0.6167, 0.6372, 0.6167, 0.6372, 0.3833, 0.6372, 0.3833, 0.6103, 0.3833, 0.5135, 0.3833, 0.5135, 0.3833, 0.6103])
me_cube_038.update()
me_cube_039 = bpy.data.meshes.new('Cube.039')
me_cube_039.from_pydata([(1.0, 4.027, 3.63), (1.0, 4.027, -1.0), (1.0, -19.98, 3.63), (1.0, -19.98, -1.0), (0.5282, 4.027, 3.63), (0.5282, 4.027, -1.0), (0.5282, -19.98, 3.63), (0.5282, -19.98, -1.0)], [], [(0, 4, 6, 2), (3, 2, 6, 7), (7, 6, 4, 5), (5, 1, 3, 7), (1, 0, 2, 3), (5, 4, 0, 1)])
_uv = me_cube_039.uv_layers.new(name='UVMap')
_uv.uv.foreach_set('vector', [0.625, 0.5, 0.875, 0.5, 0.875, 0.75, 0.625, 0.75, 0.375, 0.75, 0.625, 0.75, 0.625, 1.0, 0.375, 1.0, 0.375, 0.0, 0.625, 0.0, 0.625, 0.25, 0.375, 0.25, 0.125, 0.5, 0.375, 0.5, 0.375, 0.75, 0.125, 0.75, 0.375, 0.5, 0.625, 0.5, 0.625, 0.75, 0.375, 0.75, 0.375, 0.25, 0.625, 0.25, 0.625, 0.5, 0.375, 0.5])
me_cube_039.materials.append(mat_material)
me_cube_039.use_mirror_vertex_groups = False
me_cube_039.update()
me_cube_040 = bpy.data.meshes.new('Cube.040')
me_cube_040.from_pydata([(1.0, 1.0, -0.5634), (1.0, 1.0, -1.0), (1.0, -1.0, -0.5634), (1.0, -1.0, -1.0), (-0.4398, 1.0, -0.5634), (-0.4398, 1.0, -1.0), (-0.4398, -1.0, -0.5634), (-0.4398, -1.0, -1.0)], [], [(0, 4, 6, 2), (3, 2, 6, 7), (7, 6, 4, 5), (5, 1, 3, 7), (1, 0, 2, 3), (5, 4, 0, 1)])
_uv = me_cube_040.uv_layers.new(name='UVMap')
_uv.uv.foreach_set('vector', [0.625, 0.5, 0.875, 0.5, 0.875, 0.75, 0.625, 0.75, 0.375, 0.75, 0.625, 0.75, 0.625, 1.0, 0.375, 1.0, 0.375, 0.0, 0.625, 0.0, 0.625, 0.25, 0.375, 0.25, 0.125, 0.5, 0.375, 0.5, 0.375, 0.75, 0.125, 0.75, 0.375, 0.5, 0.625, 0.5, 0.625, 0.75, 0.375, 0.75, 0.375, 0.25, 0.625, 0.25, 0.625, 0.5, 0.375, 0.5])
me_cube_040.materials.append(mat_material)
me_cube_040.use_mirror_vertex_groups = False
me_cube_040.update()
me_cube_041 = bpy.data.meshes.new('Cube.041')
me_cube_041.from_pydata([(1.0, 1.0, -0.413), (1.0, 1.0, -1.272), (1.0, 0.8006, -0.413), (1.0, 0.8006, -1.272), (-0.4398, 1.0, -0.413), (-0.4398, 1.0, -1.272), (-0.4398, 0.8006, -0.413), (-0.4398, 0.8006, -1.272)], [], [(0, 4, 6, 2), (3, 2, 6, 7), (7, 6, 4, 5), (5, 1, 3, 7), (1, 0, 2, 3), (5, 4, 0, 1)])
_uv = me_cube_041.uv_layers.new(name='UVMap')
_uv.uv.foreach_set('vector', [0.625, 0.5, 0.875, 0.5, 0.875, 0.75, 0.625, 0.75, 0.375, 0.75, 0.625, 0.75, 0.625, 1.0, 0.375, 1.0, 0.375, 0.0, 0.625, 0.0, 0.625, 0.25, 0.375, 0.25, 0.125, 0.5, 0.375, 0.5, 0.375, 0.75, 0.125, 0.75, 0.375, 0.5, 0.625, 0.5, 0.625, 0.75, 0.375, 0.75, 0.375, 0.25, 0.625, 0.25, 0.625, 0.5, 0.375, 0.5])
me_cube_041.materials.append(mat_material)
me_cube_041.use_mirror_vertex_groups = False
me_cube_041.update()
me_cube_042 = bpy.data.meshes.new('Cube.042')
me_cube_042.from_pydata([(1.0, 1.0, -0.413), (1.0, 1.0, -1.272), (1.0, 0.8006, -0.413), (1.0, 0.8006, -1.272), (-0.4398, 1.0, -0.413), (-0.4398, 1.0, -1.272), (-0.4398, 0.8006, -0.413), (-0.4398, 0.8006, -1.272)], [], [(0, 4, 6, 2), (3, 2, 6, 7), (7, 6, 4, 5), (5, 1, 3, 7), (1, 0, 2, 3), (5, 4, 0, 1)])
_uv = me_cube_042.uv_layers.new(name='UVMap')
_uv.uv.foreach_set('vector', [0.625, 0.5, 0.875, 0.5, 0.875, 0.75, 0.625, 0.75, 0.375, 0.75, 0.625, 0.75, 0.625, 1.0, 0.375, 1.0, 0.375, 0.0, 0.625, 0.0, 0.625, 0.25, 0.375, 0.25, 0.125, 0.5, 0.375, 0.5, 0.375, 0.75, 0.125, 0.75, 0.375, 0.5, 0.625, 0.5, 0.625, 0.75, 0.375, 0.75, 0.375, 0.25, 0.625, 0.25, 0.625, 0.5, 0.375, 0.5])
me_cube_042.materials.append(mat_material)
me_cube_042.use_mirror_vertex_groups = False
me_cube_042.update()
me_cube_043 = bpy.data.meshes.new('Cube.043')
me_cube_043.from_pydata([(1.0, 1.0, -0.5634), (1.0, 1.0, -1.0), (1.0, -1.0, -0.5634), (1.0, -1.0, -1.0), (-0.4398, 1.0, -0.5634), (-0.4398, 1.0, -1.0), (-0.4398, -1.0, -0.5634), (-0.4398, -1.0, -1.0)], [], [(0, 4, 6, 2), (3, 2, 6, 7), (7, 6, 4, 5), (5, 1, 3, 7), (1, 0, 2, 3), (5, 4, 0, 1)])
_uv = me_cube_043.uv_layers.new(name='UVMap')
_uv.uv.foreach_set('vector', [0.625, 0.5, 0.875, 0.5, 0.875, 0.75, 0.625, 0.75, 0.375, 0.75, 0.625, 0.75, 0.625, 1.0, 0.375, 1.0, 0.375, 0.0, 0.625, 0.0, 0.625, 0.25, 0.375, 0.25, 0.125, 0.5, 0.375, 0.5, 0.375, 0.75, 0.125, 0.75, 0.375, 0.5, 0.625, 0.5, 0.625, 0.75, 0.375, 0.75, 0.375, 0.25, 0.625, 0.25, 0.625, 0.5, 0.375, 0.5])
me_cube_043.materials.append(mat_material)
me_cube_043.use_mirror_vertex_groups = False
me_cube_043.update()
me_cube_044 = bpy.data.meshes.new('Cube.044')
me_cube_044.from_pydata([(1.0, 1.0, -0.413), (1.0, 1.0, -1.272), (1.0, 0.8006, -0.413), (1.0, 0.8006, -1.272), (-0.4398, 1.0, -0.413), (-0.4398, 1.0, -1.272), (-0.4398, 0.8006, -0.413), (-0.4398, 0.8006, -1.272)], [], [(0, 4, 6, 2), (3, 2, 6, 7), (7, 6, 4, 5), (5, 1, 3, 7), (1, 0, 2, 3), (5, 4, 0, 1)])
_uv = me_cube_044.uv_layers.new(name='UVMap')
_uv.uv.foreach_set('vector', [0.625, 0.5, 0.875, 0.5, 0.875, 0.75, 0.625, 0.75, 0.375, 0.75, 0.625, 0.75, 0.625, 1.0, 0.375, 1.0, 0.375, 0.0, 0.625, 0.0, 0.625, 0.25, 0.375, 0.25, 0.125, 0.5, 0.375, 0.5, 0.375, 0.75, 0.125, 0.75, 0.375, 0.5, 0.625, 0.5, 0.625, 0.75, 0.375, 0.75, 0.375, 0.25, 0.625, 0.25, 0.625, 0.5, 0.375, 0.5])
me_cube_044.materials.append(mat_material)
me_cube_044.use_mirror_vertex_groups = False
me_cube_044.update()
me_cube_045 = bpy.data.meshes.new('Cube.045')
me_cube_045.from_pydata([(1.0, 1.0, -0.413), (1.0, 1.0, -1.272), (1.0, 0.8006, -0.413), (1.0, 0.8006, -1.272), (-0.4398, 1.0, -0.413), (-0.4398, 1.0, -1.272), (-0.4398, 0.8006, -0.413), (-0.4398, 0.8006, -1.272)], [], [(0, 4, 6, 2), (3, 2, 6, 7), (7, 6, 4, 5), (5, 1, 3, 7), (1, 0, 2, 3), (5, 4, 0, 1)])
_uv = me_cube_045.uv_layers.new(name='UVMap')
_uv.uv.foreach_set('vector', [0.625, 0.5, 0.875, 0.5, 0.875, 0.75, 0.625, 0.75, 0.375, 0.75, 0.625, 0.75, 0.625, 1.0, 0.375, 1.0, 0.375, 0.0, 0.625, 0.0, 0.625, 0.25, 0.375, 0.25, 0.125, 0.5, 0.375, 0.5, 0.375, 0.75, 0.125, 0.75, 0.375, 0.5, 0.625, 0.5, 0.625, 0.75, 0.375, 0.75, 0.375, 0.25, 0.625, 0.25, 0.625, 0.5, 0.375, 0.5])
me_cube_045.materials.append(mat_material)
me_cube_045.use_mirror_vertex_groups = False
me_cube_045.update()
me_cube_048 = bpy.data.meshes.new('Cube.048')
me_cube_048.from_pydata([(1.0, 1.0, -0.413), (1.0, 1.0, -1.272), (1.0, 0.8006, -0.413), (1.0, 0.8006, -1.272), (-0.4398, 1.0, -0.413), (-0.4398, 1.0, -1.272), (-0.4398, 0.8006, -0.413), (-0.4398, 0.8006, -1.272), (1.193, 2.757, -0.009271), (1.193, 2.757, -0.4459), (1.193, 0.7566, -0.009271), (1.193, 0.7566, -0.4459), (-0.5248, 2.757, -0.009271), (-0.5248, 2.757, -0.4459), (-0.5248, 0.7566, -0.009271), (-0.5248, 0.7566, -0.4459), (1.0, 2.645, -0.413), (1.0, 2.645, -1.272), (1.0, 2.445, -0.413), (1.0, 2.445, -1.272), (-0.4398, 2.645, -0.413), (-0.4398, 2.645, -1.272), (-0.4398, 2.445, -0.413), (-0.4398, 2.445, -1.272)], [], [(0, 4, 6, 2), (3, 2, 6, 7), (7, 6, 4, 5), (5, 1, 3, 7), (1, 0, 2, 3), (5, 4, 0, 1), (8, 12, 14, 10), (11, 10, 14, 15), (15, 14, 12, 13), (13, 9, 11, 15), (9, 8, 10, 11), (13, 12, 8, 9), (16, 20, 22, 18), (19, 18, 22, 23), (23, 22, 20, 21), (21, 17, 19, 23), (17, 16, 18, 19), (21, 20, 16, 17)])
_uv = me_cube_048.uv_layers.new(name='UVMap')
_uv.uv.foreach_set('vector', [0.625, 0.5, 0.875, 0.5, 0.875, 0.75, 0.625, 0.75, 0.375, 0.75, 0.625, 0.75, 0.625, 1.0, 0.375, 1.0, 0.375, 0.0, 0.625, 0.0, 0.625, 0.25, 0.375, 0.25, 0.125, 0.5, 0.375, 0.5, 0.375, 0.75, 0.125, 0.75, 0.375, 0.5, 0.625, 0.5, 0.625, 0.75, 0.375, 0.75, 0.375, 0.25, 0.625, 0.25, 0.625, 0.5, 0.375, 0.5, 0.625, 0.5, 0.875, 0.5, 0.875, 0.75, 0.625, 0.75, 0.375, 0.75, 0.625, 0.75, 0.625, 1.0, 0.375, 1.0, 0.375, 0.0, 0.625, 0.0, 0.625, 0.25, 0.375, 0.25, 0.125, 0.5, 0.375, 0.5, 0.375, 0.75, 0.125, 0.75, 0.375, 0.5, 0.625, 0.5, 0.625, 0.75, 0.375, 0.75, 0.375, 0.25, 0.625, 0.25, 0.625, 0.5, 0.375, 0.5, 0.625, 0.5, 0.875, 0.5, 0.875, 0.75, 0.625, 0.75, 0.375, 0.75, 0.625, 0.75, 0.625, 1.0, 0.375, 1.0, 0.375, 0.0, 0.625, 0.0, 0.625, 0.25, 0.375, 0.25, 0.125, 0.5, 0.375, 0.5, 0.375, 0.75, 0.125, 0.75, 0.375, 0.5, 0.625, 0.5, 0.625, 0.75, 0.375, 0.75, 0.375, 0.25, 0.625, 0.25, 0.625, 0.5, 0.375, 0.5])
me_cube_048.materials.append(mat_material)
me_cube_048.use_mirror_vertex_groups = False
me_cube_048.update()
me_cube_049 = bpy.data.meshes.new('Cube.049')
me_cube_049.from_pydata([(-1.0, -15.16, -1.0), (-1.0, -15.16, -0.646), (-1.0, 6.309, -1.0), (-1.0, 6.309, -0.646), (26.66, -15.16, -1.0), (26.66, -15.16, -0.646), (26.66, 6.309, -1.0), (26.66, 6.309, -0.646)], [], [(0, 1, 3, 2), (2, 3, 7, 6), (6, 7, 5, 4), (4, 5, 1, 0), (2, 6, 4, 0), (7, 3, 1, 5)])
_uv = me_cube_049.uv_layers.new(name='UVMap')
_uv.uv.foreach_set('vector', [0.375, 0.0, 0.625, 0.0, 0.625, 0.25, 0.375, 0.25, 0.375, 0.25, 0.625, 0.25, 0.625, 0.5, 0.375, 0.5, 0.375, 0.5, 0.625, 0.5, 0.625, 0.75, 0.375, 0.75, 0.375, 0.75, 0.625, 0.75, 0.625, 1.0, 0.375, 1.0, 0.125, 0.5, 0.375, 0.5, 0.375, 0.75, 0.125, 0.75, 0.625, 0.5, 0.875, 0.5, 0.875, 0.75, 0.625, 0.75])
me_cube_049.update()
me_cube_050 = bpy.data.meshes.new('Cube.050')
me_cube_050.from_pydata([(1.0, 4.027, 3.63), (1.0, 4.027, -1.0), (1.0, -19.98, 3.63), (1.0, -19.98, -1.0), (0.5282, 4.027, 3.63), (0.5282, 4.027, -1.0), (0.5282, -19.98, 3.63), (0.5282, -19.98, -1.0)], [], [(0, 4, 6, 2), (3, 2, 6, 7), (7, 6, 4, 5), (5, 1, 3, 7), (1, 0, 2, 3), (5, 4, 0, 1)])
_uv = me_cube_050.uv_layers.new(name='UVMap')
_uv.uv.foreach_set('vector', [0.625, 0.5, 0.875, 0.5, 0.875, 0.75, 0.625, 0.75, 0.375, 0.75, 0.625, 0.75, 0.625, 1.0, 0.375, 1.0, 0.375, 0.0, 0.625, 0.0, 0.625, 0.25, 0.375, 0.25, 0.125, 0.5, 0.375, 0.5, 0.375, 0.75, 0.125, 0.75, 0.375, 0.5, 0.625, 0.5, 0.625, 0.75, 0.375, 0.75, 0.375, 0.25, 0.625, 0.25, 0.625, 0.5, 0.375, 0.5])
me_cube_050.materials.append(mat_material)
me_cube_050.use_mirror_vertex_groups = False
me_cube_050.update()
me_cube_051 = bpy.data.meshes.new('Cube.051')
me_cube_051.from_pydata([(0.9855, 14.35, 4.042), (0.9855, 14.35, -1.47), (0.9855, -80.79, 4.042), (0.9855, -80.79, -1.47), (0.3065, 14.35, 4.042), (0.3065, 14.35, -1.5), (0.3065, -80.79, 4.042), (0.3065, -80.79, -1.5), (0.3065, -17.36, -1.5), (0.3065, -49.08, -1.5), (0.9855, -17.36, 4.042), (0.9855, -49.08, 4.042), (0.3065, -49.08, 4.042), (0.3065, -17.36, 4.042), (0.9855, -49.08, -1.47), (0.9855, -17.36, -1.47), (0.9855, -52.02, -1.487), (0.9855, -52.02, 2.411), (0.9855, -65.24, 2.411), (0.9855, -65.24, -1.487), (0.9855, -1.2, -1.487), (0.9855, -1.2, 2.411), (0.9855, -14.42, 2.411), (0.9855, -14.42, -1.487), (0.9855, -26.61, -1.487), (0.9855, -26.61, 2.411), (0.9855, -39.83, 2.411), (0.9855, -39.83, -1.487), (0.2454, -52.02, 2.411), (0.2454, -52.02, -1.487), (0.2454, -65.24, -1.487), (0.2454, -65.24, 2.411), (0.2454, -1.2, 2.411), (0.2454, -1.2, -1.487), (0.2454, -14.42, -1.487), (0.2454, -14.42, 2.411), (0.2454, -26.61, 2.411), (0.2454, -26.61, -1.487), (0.2454, -39.83, -1.487), (0.2454, -39.83, 2.411)], [], [(11, 12, 6, 2), (3, 2, 6, 7), (8, 13, 4, 5), (9, 14, 3, 7), (23, 20, 33, 34), (5, 4, 0, 1), (17, 18, 31, 28), (26, 27, 38, 39), (5, 1, 15, 8), (8, 15, 14, 9), (7, 6, 12, 9), (9, 12, 13, 8), (0, 4, 13, 10), (10, 13, 12, 11), (14, 11, 17, 16), (11, 2, 18, 17), (2, 3, 19, 18), (3, 14, 16, 19), (1, 0, 21, 20), (0, 10, 22, 21), (10, 15, 23, 22), (15, 1, 20, 23), (15, 10, 25, 24), (10, 11, 26, 25), (11, 14, 27, 26), (14, 15, 24, 27), (29, 28, 31, 30), (33, 32, 35, 34), (37, 36, 39, 38), (24, 25, 36, 37), (18, 19, 30, 31), (21, 22, 35, 32), (27, 24, 37, 38), (16, 17, 28, 29), (22, 23, 34, 35), (25, 26, 39, 36), (19, 16, 29, 30), (20, 21, 32, 33)])
_uv = me_cube_051.uv_layers.new(name='UVMap')
_uv.uv.foreach_set('vector', [0.625, 0.6667, 0.875, 0.6667, 0.875, 0.75, 0.625, 0.75, 0.375, 0.75, 0.625, 0.75, 0.625, 1.0, 0.375, 1.0, 0.375, 0.1667, 0.625, 0.1667, 0.625, 0.25, 0.375, 0.25, 0.125, 0.6667, 0.375, 0.6667, 0.375, 0.75, 0.125, 0.75, 0.4814, 0.5772, 0.4814, 0.5062, 0.4814, 0.5062, 0.4814, 0.5772, 0.375, 0.25, 0.625, 0.25, 0.625, 0.5, 0.375, 0.5, 0.5186, 0.6728, 0.5186, 0.7438, 0.5186, 0.7438, 0.5186, 0.6728, 0.5186, 0.6605, 0.4814, 0.6605, 0.4814, 0.6605, 0.5186, 0.6605, 0.125, 0.5, 0.375, 0.5, 0.375, 0.5833, 0.125, 0.5833, 0.125, 0.5833, 0.375, 0.5833, 0.375, 0.6667, 0.125, 0.6667, 0.375, 0.0, 0.625, 0.0, 0.625, 0.08333, 0.375, 0.08333, 0.375, 0.08333, 0.625, 0.08333, 0.625, 0.1667, 0.375, 0.1667, 0.625, 0.5, 0.875, 0.5, 0.875, 0.5833, 0.625, 0.5833, 0.625, 0.5833, 0.875, 0.5833, 0.875, 0.6667, 0.625, 0.6667, 0.375, 0.6667, 0.625, 0.6667, 0.5186, 0.6728, 0.4814, 0.6728, 0.625, 0.6667, 0.625, 0.75, 0.5186, 0.7438, 0.5186, 0.6728, 0.625, 0.75, 0.375, 0.75, 0.4814, 0.7438, 0.5186, 0.7438, 0.375, 0.75, 0.375, 0.6667, 0.4814, 0.6728, 0.4814, 0.7438, 0.375, 0.5, 0.625, 0.5, 0.5186, 0.5062, 0.4814, 0.5062, 0.625, 0.5, 0.625, 0.5833, 0.5186, 0.5772, 0.5186, 0.5062, 0.625, 0.5833, 0.375, 0.5833, 0.4814, 0.5772, 0.5186, 0.5772, 0.375, 0.5833, 0.375, 0.5, 0.4814, 0.5062, 0.4814, 0.5772, 0.375, 0.5833, 0.625, 0.5833, 0.5186, 0.5895, 0.4814, 0.5895, 0.625, 0.5833, 0.625, 0.6667, 0.5186, 0.6605, 0.5186, 0.5895, 0.625, 0.6667, 0.375, 0.6667, 0.4814, 0.6605, 0.5186, 0.6605, 0.375, 0.6667, 0.375, 0.5833, 0.4814, 0.5895, 0.4814, 0.6605, 0.4814, 0.6728, 0.5186, 0.6728, 0.5186, 0.7438, 0.4814, 0.7438, 0.4814, 0.5062, 0.5186, 0.5062, 0.5186, 0.5772, 0.4814, 0.5772, 0.4814, 0.5895, 0.5186, 0.5895, 0.5186, 0.6605, 0.4814, 0.6605, 0.4814, 0.5895, 0.5186, 0.5895, 0.5186, 0.5895, 0.4814, 0.5895, 0.5186, 0.7438, 0.4814, 0.7438, 0.4814, 0.7438, 0.5186, 0.7438, 0.5186, 0.5062, 0.5186, 0.5772, 0.5186, 0.5772, 0.5186, 0.5062, 0.4814, 0.6605, 0.4814, 0.5895, 0.4814, 0.5895, 0.4814, 0.6605, 0.4814, 0.6728, 0.5186, 0.6728, 0.5186, 0.6728, 0.4814, 0.6728, 0.5186, 0.5772, 0.4814, 0.5772, 0.4814, 0.5772, 0.5186, 0.5772, 0.5186, 0.5895, 0.5186, 0.6605, 0.5186, 0.6605, 0.5186, 0.5895, 0.4814, 0.7438, 0.4814, 0.6728, 0.4814, 0.6728, 0.4814, 0.7438, 0.4814, 0.5062, 0.5186, 0.5062, 0.5186, 0.5062, 0.4814, 0.5062])
me_cube_051.materials.append(mat_material)
me_cube_051.use_mirror_vertex_groups = False
me_cube_051.update()
me_cube_052 = bpy.data.meshes.new('Cube.052')
me_cube_052.from_pydata([(-1.0, -14.77, -1.0), (-1.0, -14.77, -0.646), (-1.0, 6.108, -1.0), (-1.0, 6.108, -0.646), (26.66, -14.77, -1.0), (26.66, -14.77, -0.646), (26.66, 6.108, -1.0), (26.66, 6.108, -0.646)], [], [(0, 1, 3, 2), (2, 3, 7, 6), (6, 7, 5, 4), (4, 5, 1, 0), (2, 6, 4, 0), (7, 3, 1, 5)])
_uv = me_cube_052.uv_layers.new(name='UVMap')
_uv.uv.foreach_set('vector', [0.375, 0.0, 0.625, 0.0, 0.625, 0.25, 0.375, 0.25, 0.375, 0.25, 0.625, 0.25, 0.625, 0.5, 0.375, 0.5, 0.375, 0.5, 0.625, 0.5, 0.625, 0.75, 0.375, 0.75, 0.375, 0.75, 0.625, 0.75, 0.625, 1.0, 0.375, 1.0, 0.125, 0.5, 0.375, 0.5, 0.375, 0.75, 0.125, 0.75, 0.625, 0.5, 0.875, 0.5, 0.875, 0.75, 0.625, 0.75])
me_cube_052.update()
me_cube_053 = bpy.data.meshes.new('Cube.053')
me_cube_053.from_pydata([(1.224, 0.6278, -0.9831), (1.224, 0.6278, -1.002), (1.224, -1.662, -0.9831), (1.224, -1.662, -1.002), (-1.224, 0.6278, -0.9831), (-1.224, 0.6278, -1.002), (-1.224, -1.662, -0.9831), (-1.224, -1.662, -1.002)], [], [(0, 4, 6, 2), (3, 2, 6, 7), (7, 6, 4, 5), (5, 1, 3, 7), (1, 0, 2, 3), (5, 4, 0, 1)])
_uv = me_cube_053.uv_layers.new(name='UVMap')
_uv.uv.foreach_set('vector', [0.625, 0.5, 0.875, 0.5, 0.875, 0.75, 0.625, 0.75, 0.375, 0.75, 0.625, 0.75, 0.625, 1.0, 0.375, 1.0, 0.375, 0.0, 0.625, 0.0, 0.625, 0.25, 0.375, 0.25, 0.125, 0.5, 0.375, 0.5, 0.375, 0.75, 0.125, 0.75, 0.375, 0.5, 0.625, 0.5, 0.625, 0.75, 0.375, 0.75, 0.375, 0.25, 0.625, 0.25, 0.625, 0.5, 0.375, 0.5])
me_cube_053.materials.append(mat_material)
me_cube_053.use_mirror_vertex_groups = False
me_cube_053.update()

# ---- objects
ob_cube = bpy.data.objects.new('Cube', me_cube)
ob_cube_001 = bpy.data.objects.new('Cube.001', me_cube_001)
ob_cube_002 = bpy.data.objects.new('Cube.002', me_cube_002)
ob_cube_003 = bpy.data.objects.new('Cube.003', me_cube_003)
ob_cube_004 = bpy.data.objects.new('Cube.004', me_cube_004)
ob_cube_005 = bpy.data.objects.new('Cube.005', me_cube_005)
ob_cube_006 = bpy.data.objects.new('Cube.006', me_cube_006)
ob_cube_007 = bpy.data.objects.new('Cube.007', me_cube_007)
ob_cube_008 = bpy.data.objects.new('Cube.008', me_cube_008)
ob_cube_009 = bpy.data.objects.new('Cube.009', me_cube_009)
ob_cube_010 = bpy.data.objects.new('Cube.010', me_cube_011)
ob_cube_011 = bpy.data.objects.new('Cube.011', me_cube_012)
ob_cube_012 = bpy.data.objects.new('Cube.012', me_cube_013)
ob_cube_013 = bpy.data.objects.new('Cube.013', me_cube_014)
ob_cube_014 = bpy.data.objects.new('Cube.014', me_cube_015)
ob_cube_015 = bpy.data.objects.new('Cube.015', me_cube_016)
ob_cube_016 = bpy.data.objects.new('Cube.016', me_cube_017)
ob_cube_017 = bpy.data.objects.new('Cube.017', me_cube_018)
ob_cube_018 = bpy.data.objects.new('Cube.018', me_cube_019)
ob_cube_019 = bpy.data.objects.new('Cube.019', me_cube_020)
ob_cube_020 = bpy.data.objects.new('Cube.020', me_cube_021)
ob_cube_021 = bpy.data.objects.new('Cube.021', me_cube_022)
ob_cube_022 = bpy.data.objects.new('Cube.022', me_cube_023)
ob_cube_023 = bpy.data.objects.new('Cube.023', me_cube_024)
ob_cube_024 = bpy.data.objects.new('Cube.024', me_cube_025)
ob_cube_025 = bpy.data.objects.new('Cube.025', me_cube_026)
ob_cube_026 = bpy.data.objects.new('Cube.026', me_cube_030)
ob_cube_027 = bpy.data.objects.new('Cube.027', me_cube_031)
ob_cube_028 = bpy.data.objects.new('Cube.028', me_cube_032)
ob_cube_029 = bpy.data.objects.new('Cube.029', me_cube_033)
ob_cube_030 = bpy.data.objects.new('Cube.030', me_cube_034)
ob_cube_031 = bpy.data.objects.new('Cube.031', me_cube_035)
ob_cube_032 = bpy.data.objects.new('Cube.032', me_cube_036)
ob_cube_033 = bpy.data.objects.new('Cube.033', me_cube_037)
ob_cube_034 = bpy.data.objects.new('Cube.034', me_cube_038)
ob_cube_035 = bpy.data.objects.new('Cube.035', me_cube_039)
ob_cube_036 = bpy.data.objects.new('Cube.036', me_cube_040)
ob_cube_037 = bpy.data.objects.new('Cube.037', me_cube_041)
ob_cube_038 = bpy.data.objects.new('Cube.038', me_cube_042)
ob_cube_039 = bpy.data.objects.new('Cube.039', me_cube_043)
ob_cube_040 = bpy.data.objects.new('Cube.040', me_cube_044)
ob_cube_041 = bpy.data.objects.new('Cube.041', me_cube_045)
ob_cube_044 = bpy.data.objects.new('Cube.044', me_cube_048)
ob_cube_045 = bpy.data.objects.new('Cube.045', me_cube_049)
ob_cube_046 = bpy.data.objects.new('Cube.046', me_cube_050)
ob_cube_047 = bpy.data.objects.new('Cube.047', me_cube_051)
ob_cube_048 = bpy.data.objects.new('Cube.048', me_cube_052)
ob_cube_049 = bpy.data.objects.new('Cube.049', me_cube_053)

# ---- transforms, parenting, visibility, modifiers, constraints
ob_cube.location = (8.416, 0.0, 0.0)
ob_cube.lock_rotations_4d = False
ob_cube.empty_display_type = 'ARROWS'
ob_cube.lineart.crease_threshold = 0.0
ob_cube_001.location = (-20.01, 0.6738, 15.26)
ob_cube_001.scale = (15.35, 15.35, 15.35)
ob_cube_001.lock_rotations_4d = False
ob_cube_001.empty_display_type = 'ARROWS'
ob_cube_001.lineart.crease_threshold = 0.0
ob_cube_002.location = (-7.763, 11.57, 1.078)
ob_cube_002.lock_rotations_4d = False
ob_cube_002.empty_display_type = 'ARROWS'
ob_cube_002.lineart.crease_threshold = 0.0
ob_cube_003.location = (-36.23, 11.59, 1.078)
ob_cube_003.lock_rotations_4d = False
ob_cube_003.empty_display_type = 'ARROWS'
ob_cube_003.lineart.crease_threshold = 0.0
ob_cube_004.location = (-20.29, 21.32, 1.078)
ob_cube_004.rotation_euler = (0.0, -0.0, -1.571)
ob_cube_004.lock_rotations_4d = False
ob_cube_004.empty_display_type = 'ARROWS'
ob_cube_004.lineart.crease_threshold = 0.0
ob_cube_005.location = (-29.22, -0.1707, 1.078)
ob_cube_005.rotation_euler = (0.0, -0.0, -1.571)
ob_cube_005.scale = (1.0, 0.3031, 1.0)
ob_cube_005.lock_rotations_4d = False
ob_cube_005.empty_display_type = 'ARROWS'
ob_cube_005.lineart.crease_threshold = 0.0
ob_cube_006.location = (-11.16, -0.1707, 1.078)
ob_cube_006.rotation_euler = (0.0, -0.0, -1.571)
ob_cube_006.scale = (1.0, 0.3031, 1.0)
ob_cube_006.lock_rotations_4d = False
ob_cube_006.empty_display_type = 'ARROWS'
ob_cube_006.lineart.crease_threshold = 0.0
ob_cube_007.location = (-25.96, -0.1707, 1.078)
ob_cube_007.rotation_euler = (0.0, -0.0, -1.571)
ob_cube_007.scale = (1.0, 0.3031, 1.0)
ob_cube_007.lock_rotations_4d = False
ob_cube_007.empty_display_type = 'ARROWS'
ob_cube_007.lineart.crease_threshold = 0.0
ob_cube_008.location = (-31.55, 5.429, 1.078)
ob_cube_008.rotation_euler = (0.0, -0.0, -1.571)
ob_cube_008.scale = (1.0, 0.3031, 1.0)
ob_cube_008.lock_rotations_4d = False
ob_cube_008.empty_display_type = 'ARROWS'
ob_cube_008.lineart.crease_threshold = 0.0
ob_cube_009.location = (-34.08, 7.308, 1.178)
ob_cube_010.location = (-34.08, 10.14, 1.178)
ob_cube_011.location = (-34.08, 12.95, 1.178)
ob_cube_012.location = (-29.22, 15.79, 1.078)
ob_cube_012.rotation_euler = (0.0, -0.0, -1.571)
ob_cube_012.scale = (1.0, 0.3031, 1.0)
ob_cube_012.lock_rotations_4d = False
ob_cube_012.empty_display_type = 'ARROWS'
ob_cube_012.lineart.crease_threshold = 0.0
ob_cube_013.location = (-32.37, 15.02, 2.891)
ob_cube_013.rotation_euler = (0.0, -0.0, -1.571)
ob_cube_013.scale = (0.2675, 0.06441, -0.784)
ob_cube_013.lock_rotations_4d = False
ob_cube_013.empty_display_type = 'ARROWS'
ob_cube_013.lineart.crease_threshold = 0.0
ob_cube_014.location = (-30.08, 15.02, 1.735)
ob_cube_014.rotation_euler = (0.0, -0.0, -1.571)
ob_cube_014.scale = (0.2675, 0.08107, 0.2675)
ob_cube_014.lock_rotations_4d = False
ob_cube_014.empty_display_type = 'ARROWS'
ob_cube_014.lineart.crease_threshold = 0.0
ob_cube_015.location = (-30.04, 15.02, 3.231)
ob_cube_015.rotation_euler = (0.0, -0.0, -1.571)
ob_cube_015.scale = (0.2675, 0.08107, 0.2675)
ob_cube_015.lock_rotations_4d = False
ob_cube_015.empty_display_type = 'ARROWS'
ob_cube_015.lineart.crease_threshold = 0.0
ob_cube_016.location = (-29.03, 14.52, 1.014)
ob_cube_016.scale = (0.2675, 0.08107, 0.2366)
ob_cube_016.lock_rotations_4d = False
ob_cube_016.empty_display_type = 'ARROWS'
ob_cube_016.lineart.crease_threshold = 0.0
ob_cube_017.location = (-11.16, -0.1707, 7.312)
ob_cube_017.rotation_euler = (0.0, -0.0, -1.571)
ob_cube_017.scale = (1.0, 0.3031, 1.0)
ob_cube_017.lock_rotations_4d = False
ob_cube_017.empty_display_type = 'ARROWS'
ob_cube_017.lineart.crease_threshold = 0.0
ob_cube_018.location = (-28.56, 19.44, 0.1697)
ob_cube_019.location = (-34.27, 14.38, 7.843)
ob_cube_019.scale = (1.022, 1.022, 1.022)
ob_cube_020.location = (-8.278, 18.65, 1.178)
ob_cube_020.rotation_euler = (0.0, -0.0, -3.142)
ob_cube_021.location = (-15.95, 20.77, 2.897)
ob_cube_021.rotation_euler = (0.0, -0.0, -1.571)
ob_cube_021.scale = (0.5917, 0.1793, 0.5917)
ob_cube_021.lock_rotations_4d = False
ob_cube_021.empty_display_type = 'ARROWS'
ob_cube_021.lineart.crease_threshold = 0.0
ob_cube_022.location = (-10.66, 20.77, 2.91)
ob_cube_022.rotation_euler = (0.0, -0.0, -1.571)
ob_cube_022.scale = (0.5917, 0.1793, 0.5917)
ob_cube_022.lock_rotations_4d = False
ob_cube_022.empty_display_type = 'ARROWS'
ob_cube_022.lineart.crease_threshold = 0.0
ob_cube_023.location = (-8.278, 15.61, 1.178)
ob_cube_023.rotation_euler = (0.0, -0.0, -3.142)
ob_cube_024.location = (-8.278, 12.64, 1.178)
ob_cube_024.rotation_euler = (0.0, -0.0, -3.142)
ob_cube_025.location = (-8.278, 9.634, 1.178)
ob_cube_025.rotation_euler = (0.0, -0.0, -3.142)
ob_cube_026.location = (-6.708, 2.578, 2.91)
ob_cube_026.rotation_euler = (0.0, -0.0, -3.15)
ob_cube_026.scale = (0.5917, 0.1793, 0.5917)
ob_cube_026.lock_rotations_4d = False
ob_cube_026.empty_display_type = 'ARROWS'
ob_cube_026.lineart.crease_threshold = 0.0
ob_cube_027.location = (-11.16, 15.9, 8.009)
ob_cube_027.rotation_euler = (0.0, -0.0, -1.571)
ob_cube_027.scale = (1.0, 0.3031, 1.0)
ob_cube_027.lock_rotations_4d = False
ob_cube_027.empty_display_type = 'ARROWS'
ob_cube_027.lineart.crease_threshold = 0.0
ob_cube_028.location = (-16.57, 11.46, 8.054)
ob_cube_028.rotation_euler = (0.0, -0.0, -3.142)
ob_cube_028.scale = (1.0, 0.3031, 1.0)
ob_cube_028.lock_rotations_4d = False
ob_cube_028.empty_display_type = 'ARROWS'
ob_cube_028.lineart.crease_threshold = 0.0
ob_cube_029.location = (-8.783, 8.459, 7.783)
ob_cube_029.rotation_euler = (0.0, -0.0, 1.571)
ob_cube_029.scale = (0.2675, 0.08107, 0.2366)
ob_cube_029.lock_rotations_4d = False
ob_cube_029.empty_display_type = 'ARROWS'
ob_cube_029.lineart.crease_threshold = 0.0
ob_cube_030.location = (-9.327, 13.86, 8.065)
ob_cube_030.rotation_euler = (0.0, -0.0, -1.571)
ob_cube_031.location = (-12.26, 13.86, 8.065)
ob_cube_031.rotation_euler = (0.0, -0.0, -1.571)
ob_cube_032.location = (-7.111, 11.0, 9.318)
ob_cube_032.rotation_euler = (0.0, -0.0, -3.15)
ob_cube_032.scale = (0.3169, 0.09604, 0.3169)
ob_cube_032.lock_rotations_4d = False
ob_cube_032.empty_display_type = 'ARROWS'
ob_cube_032.lineart.crease_threshold = 0.0
ob_cube_033.location = (-8.278, 1.541, 8.06)
ob_cube_033.rotation_euler = (0.0, -0.0, -3.142)
ob_cube_034.location = (-8.278, 4.509, 8.06)
ob_cube_034.rotation_euler = (0.0, -0.0, -3.142)
ob_cube_035.location = (-24.17, 15.18, 2.438)
ob_cube_035.rotation_euler = (0.0, -0.0, -1.571)
ob_cube_035.scale = (0.4678, 0.1418, 0.4678)
ob_cube_035.lock_rotations_4d = False
ob_cube_035.empty_display_type = 'ARROWS'
ob_cube_035.lineart.crease_threshold = 0.0
ob_cube_036.location = (-11.94, 2.848, 8.967)
ob_cube_036.scale = (1.0, 1.986, 1.0)
ob_cube_036.lock_rotations_4d = False
ob_cube_036.empty_display_type = 'ARROWS'
ob_cube_036.lineart.crease_threshold = 0.0
ob_cube_037.location = (-11.94, 2.626, 8.413)
ob_cube_037.scale = (0.8379, 1.986, 1.0)
ob_cube_037.lock_rotations_4d = False
ob_cube_037.empty_display_type = 'ARROWS'
ob_cube_037.lineart.crease_threshold = 0.0
ob_cube_038.location = (-11.94, -0.6413, 8.413)
ob_cube_038.scale = (0.8379, 1.986, 1.0)
ob_cube_038.lock_rotations_4d = False
ob_cube_038.empty_display_type = 'ARROWS'
ob_cube_038.lineart.crease_threshold = 0.0
ob_cube_039.location = (-16.7, 2.848, 8.967)
ob_cube_039.scale = (1.0, 1.986, 1.0)
ob_cube_039.lock_rotations_4d = False
ob_cube_039.empty_display_type = 'ARROWS'
ob_cube_039.lineart.crease_threshold = 0.0
ob_cube_040.location = (-16.7, 2.626, 8.413)
ob_cube_040.scale = (0.8379, 1.986, 1.0)
ob_cube_040.lock_rotations_4d = False
ob_cube_040.empty_display_type = 'ARROWS'
ob_cube_040.lineart.crease_threshold = 0.0
ob_cube_041.location = (-16.7, -0.6413, 8.413)
ob_cube_041.scale = (0.8379, 1.986, 1.0)
ob_cube_041.lock_rotations_4d = False
ob_cube_041.empty_display_type = 'ARROWS'
ob_cube_041.lineart.crease_threshold = 0.0
ob_cube_044.location = (9.083, -0.6413, 8.413)
ob_cube_044.scale = (0.8379, 1.986, 1.0)
ob_cube_044.lock_rotations_4d = False
ob_cube_044.empty_display_type = 'ARROWS'
ob_cube_044.lineart.crease_threshold = 0.0
ob_cube_045.location = (-34.27, 14.38, 15.31)
ob_cube_045.scale = (1.022, 1.022, 1.022)
ob_cube_046.location = (-32.37, 21.01, 2.891)
ob_cube_046.rotation_euler = (0.0, -0.0, -1.571)
ob_cube_046.scale = (0.2675, 0.06441, -0.784)
ob_cube_046.lock_rotations_4d = False
ob_cube_046.empty_display_type = 'ARROWS'
ob_cube_046.lineart.crease_threshold = 0.0
ob_cube_047.location = (-11.16, -33.75, 10.58)
ob_cube_047.rotation_euler = (0.0, -0.0, -1.571)
ob_cube_047.scale = (1.0, 0.3031, 1.0)
ob_cube_047.lock_rotations_4d = False
ob_cube_047.empty_display_type = 'ARROWS'
ob_cube_047.lineart.crease_threshold = 0.0
ob_cube_048.location = (-35.16, 14.45, 15.5)
ob_cube_048.scale = (1.084, 1.084, 1.084)
ob_cube_049.location = (-20.01, 16.35, 15.47)
ob_cube_049.scale = (15.35, 15.35, 15.35)
ob_cube_049.lock_rotations_4d = False
ob_cube_049.empty_display_type = 'ARROWS'
ob_cube_049.lineart.crease_threshold = 0.0

# ---- collection membership
col_collection.objects.link(ob_cube)
col_collection.objects.link(ob_cube_001)
col_collection.objects.link(ob_cube_002)
col_collection.objects.link(ob_cube_003)
col_collection.objects.link(ob_cube_004)
col_collection.objects.link(ob_cube_005)
col_collection.objects.link(ob_cube_006)
col_collection.objects.link(ob_cube_007)
col_collection.objects.link(ob_cube_008)
col_collection.objects.link(ob_cube_009)
col_collection.objects.link(ob_cube_010)
col_collection.objects.link(ob_cube_011)
col_collection.objects.link(ob_cube_012)
col_collection.objects.link(ob_cube_013)
col_collection.objects.link(ob_cube_014)
col_collection.objects.link(ob_cube_015)
col_collection.objects.link(ob_cube_016)
col_collection.objects.link(ob_cube_017)
col_collection.objects.link(ob_cube_018)
col_collection.objects.link(ob_cube_019)
col_collection.objects.link(ob_cube_020)
col_collection.objects.link(ob_cube_021)
col_collection.objects.link(ob_cube_022)
col_collection.objects.link(ob_cube_023)
col_collection.objects.link(ob_cube_024)
col_collection.objects.link(ob_cube_025)
col_collection.objects.link(ob_cube_026)
col_collection.objects.link(ob_cube_027)
col_collection.objects.link(ob_cube_028)
col_collection.objects.link(ob_cube_029)
col_collection.objects.link(ob_cube_030)
col_collection.objects.link(ob_cube_031)
col_collection.objects.link(ob_cube_032)
col_collection.objects.link(ob_cube_033)
col_collection.objects.link(ob_cube_034)
col_collection.objects.link(ob_cube_035)
col_collection.objects.link(ob_cube_036)
col_collection.objects.link(ob_cube_037)
col_collection.objects.link(ob_cube_038)
col_collection.objects.link(ob_cube_039)
col_collection.objects.link(ob_cube_040)
col_collection.objects.link(ob_cube_041)
col_collection.objects.link(ob_cube_044)
col_collection.objects.link(ob_cube_045)
col_collection.objects.link(ob_cube_046)
col_collection.objects.link(ob_cube_047)
col_collection.objects.link(ob_cube_048)
col_collection.objects.link(ob_cube_049)

# ---- scene / render settings (as saved in the file)
scene.frame_start = 1; scene.frame_end = 250; scene.frame_set(153)
scene.render.engine = 'BLENDER_EEVEE_NEXT'
scene.cycles.sampling_pattern = 'TABULATED_SOBOL'
scene.eevee.ray_tracing_options.trace_max_roughness = 0.0
bpy.context.view_layer.update()

# ---- added for rendering (the .blend has no active camera and no usable light): camera, sun
cam_auto = bpy.data.cameras.new('AutoCamera')
cam_auto.lens = 50.0
cam_auto.sensor_width = 36.0
cam_auto.clip_end = 1294.05
ob_auto_camera = bpy.data.objects.new('AutoCamera', cam_auto)
scene.collection.objects.link(ob_auto_camera)
ob_auto_camera.location = (59.3755, -92.7568, 65.8892)
ob_auto_camera.rotation_euler = (1.09748, -7.21219e-08, 0.694738)
scene.camera = ob_auto_camera
light_auto_sun = bpy.data.lights.new('AutoSun', 'SUN')
light_auto_sun.energy = 3.0
light_auto_sun.angle = 0.0523599
ob_auto_sun = bpy.data.objects.new('AutoSun', light_auto_sun)
scene.collection.objects.link(ob_auto_sun)
ob_auto_sun.rotation_euler = (0.872665, 0.174533, 0.523599)
bpy.context.view_layer.update()
